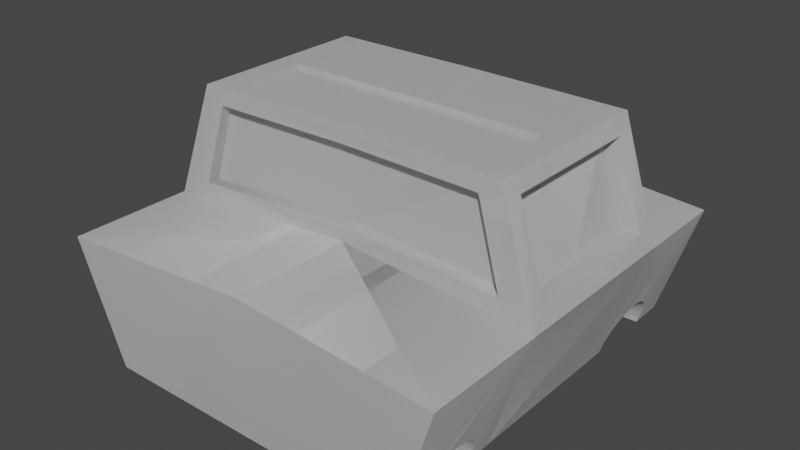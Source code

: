 # Source: car.blend  (saved by Blender 2.82.7; exported with 4.5.12 LTS)
import bpy
from mathutils import Matrix  # noqa: F401  (used for matrix-valued properties, if any)

bpy.ops.wm.read_factory_settings(use_empty=True)
scene = bpy.context.scene
scene.name = 'Scene'

# ---- collections
col_collection = bpy.data.collections.new('Collection'); scene.collection.children.link(col_collection)

# ---- world
world_world = bpy.data.worlds.new('World'); scene.world = world_world
world_world.use_nodes = True; world_world.node_tree.nodes.clear()
_N = world_world.node_tree.nodes; _L = world_world.node_tree.links
n0 = _N.new('ShaderNodeOutputWorld'); n0.name = 'World Output'; n0.location = (300, 300)
n1 = _N.new('ShaderNodeBackground'); n1.name = 'Background'; n1.location = (10, 300)
n1.inputs[0].default_value = (0.05088, 0.05088, 0.05088, 1.0)
_L.new(n1.outputs[0], n0.inputs[0])
n0.is_active_output = True
world_world.color = (0.05088, 0.05088, 0.05088)
world_world.use_sun_shadow = False
world_world.sun_shadow_jitter_overblur = 0.0

# ---- meshes
me_cube_003 = bpy.data.meshes.new('Cube.003')
me_cube_003.from_pydata([(-1.912, 0.4957, -0.8507), (-1.809, 0.4957, -0.8608), (-1.71, 0.4957, -0.8909), (-1.619, 0.4957, -0.9397), (-1.539, 0.4957, -1.005), (-1.473, 0.4957, -1.085), (-1.424, 0.4957, -1.177), (-1.394, 0.4957, -1.276), (-1.384, 0.4957, -1.379), (-2.44, 0.4957, -1.379), (-2.43, 0.4957, -1.276), (-2.4, 0.4957, -1.177), (-2.351, 0.4957, -1.085), (-2.286, 0.4957, -1.005), (-2.206, 0.4957, -0.9397), (-2.114, 0.4957, -0.8909), (-2.015, 0.4957, -0.8608), (2.149, 0.4957, -0.8507), (2.252, 0.4957, -0.8608), (2.351, 0.4957, -0.8909), (2.442, 0.4957, -0.9397), (2.522, 0.4957, -1.005), (2.588, 0.4957, -1.085), (2.636, 0.4957, -1.177), (2.667, 0.4957, -1.276), (2.677, 0.4957, -1.379), (1.62, 0.4957, -1.379), (1.631, 0.4957, -1.276), (1.661, 0.4957, -1.177), (1.709, 0.4957, -1.085), (1.775, 0.4957, -1.005), (1.855, 0.4957, -0.9397), (1.946, 0.4957, -0.8909), (2.046, 0.4957, -0.8608), (-2.959, 1.0, -1.457), (-2.888, 1.254, 0.3737), (3.041, 1.0, -1.457), (3.112, 1.254, 0.3737), (1.221, 1.0, -1.457), (1.292, 1.254, 0.3737), (-1.447, 1.254, 0.3737), (1.292, 1.254, 0.3737), (-1.447, 1.254, 0.3737), (-1.518, 1.0, 2.102), (1.221, 1.0, 2.102), (1.006, 1.254, 0.3737), (0.9353, 1.0, 2.102), (-1.179, 1.254, 0.3737), (-1.25, 1.0, 2.102), (-1.458, 1.215, 0.6373), (1.281, 1.215, 0.6373), (0.9955, 1.215, 0.6373), (-1.19, 1.215, 0.6373), (-1.508, 1.035, 1.862), (0.9452, 1.035, 1.862), (-1.241, 1.035, 1.862), (1.231, 1.035, 1.862), (2.669, 1.0, -1.457), (2.669, 0.4957, -1.457), (2.667, 1.025, -1.276), (2.677, 1.011, -1.379), (2.636, 1.039, -1.177), (2.588, 1.051, -1.085), (2.522, 1.063, -1.005), (2.442, 1.072, -0.9397), (2.351, 1.078, -0.8909), (2.252, 1.083, -0.8608), (2.046, 1.083, -0.8608), (2.149, 1.084, -0.8507), (1.855, 1.072, -0.9397), (1.946, 1.078, -0.8909), (1.661, 1.039, -1.177), (1.775, 1.063, -1.005), (1.709, 1.051, -1.085), (1.631, 1.025, -1.276), (1.62, 1.011, -1.379), (1.628, 0.4957, -1.457), (1.628, 1.0, -1.457), (-1.912, 1.084, -0.8507), (-2.015, 1.083, -0.8608), (-1.809, 1.083, -0.8608), (-2.114, 1.078, -0.8909), (-1.71, 1.078, -0.8909), (-2.206, 1.072, -0.9397), (-1.619, 1.072, -0.9397), (-2.286, 1.063, -1.005), (-1.518, 0.4957, -1.457), (-1.539, 1.063, -1.005), (-2.351, 1.051, -1.085), (-2.4, 1.039, -1.177), (-1.473, 1.051, -1.085), (-1.502, 1.056, -1.05), (-1.424, 1.039, -1.177), (-1.394, 1.025, -1.276), (-2.43, 1.025, -1.276), (-2.433, 0.4957, -1.457), (-1.384, 1.011, -1.379), (-1.392, 0.4957, -1.457), (-1.392, 1.0, -1.457), (-2.44, 1.011, -1.379), (-2.433, 1.0, -1.457), (-1.19, 1.105, 0.6212), (0.9955, 1.105, 0.6212), (0.9452, 0.9252, 1.846), (-1.241, 0.9252, 1.846), (1.281, 1.065, 0.3991), (-1.458, 1.065, 0.3991), (1.221, 0.8498, 2.104), (-1.518, 0.8498, 2.104), (0.9353, 0.8498, 2.104), (0.9956, 1.065, 0.3991), (-1.25, 0.8498, 2.104), (-1.19, 1.065, 0.3991), (1.272, 1.032, 0.6592), (-1.467, 1.032, 0.6592), (1.229, 0.8797, 1.868), (-1.51, 0.8797, 1.868), (-1.341, 1.029, 0.6613), (-1.384, 0.8759, 1.87), (1.078, 1.038, 0.656), (1.035, 0.8855, 1.864), (-0.0513, 1.254, 0.3737), (-0.1223, 1.0, 2.102), (-0.06213, 1.215, 0.6373), (-0.1124, 1.035, 1.862), (-0.06213, 1.105, 0.6212), (-0.1124, 0.9252, 1.846), (-0.06196, 1.065, 0.3991), (-0.1223, 0.8498, 2.104), (0.9353, 0.8484, 2.009), (-0.1223, 0.8484, 2.009), (-1.912, -0.4957, -0.8507), (-1.809, -0.4957, -0.8608), (-1.71, -0.4957, -0.8909), (-1.619, -0.4957, -0.9397), (-1.539, -0.4957, -1.005), (-1.473, -0.4957, -1.085), (-1.424, -0.4957, -1.177), (-1.394, -0.4957, -1.276), (-1.384, -0.4957, -1.379), (-2.44, -0.4957, -1.379), (-2.43, -0.4957, -1.276), (-2.4, -0.4957, -1.177), (-2.351, -0.4957, -1.085), (-2.286, -0.4957, -1.005), (-2.206, -0.4957, -0.9397), (-2.114, -0.4957, -0.8909), (-2.015, -0.4957, -0.8608), (2.149, -0.4957, -0.8507), (2.252, -0.4957, -0.8608), (2.351, -0.4957, -0.8909), (2.442, -0.4957, -0.9397), (2.522, -0.4957, -1.005), (2.588, -0.4957, -1.085), (2.636, -0.4957, -1.177), (2.667, -0.4957, -1.276), (2.677, -0.4957, -1.379), (1.62, -0.4957, -1.379), (1.631, -0.4957, -1.276), (1.661, -0.4957, -1.177), (1.709, -0.4957, -1.085), (1.775, -0.4957, -1.005), (1.855, -0.4957, -0.9397), (1.946, -0.4957, -0.8909), (2.046, -0.4957, -0.8608), (-2.959, -1.0, -1.457), (-2.888, -1.254, 0.3737), (3.041, -1.0, -1.457), (3.112, -1.254, 0.3737), (1.221, -1.0, -1.457), (1.292, -1.254, 0.3737), (-1.447, -1.254, 0.3737), (1.292, -1.254, 0.3737), (-1.447, -1.254, 0.3737), (-1.518, -1.0, 2.102), (1.221, -1.0, 2.102), (1.006, -1.254, 0.3737), (0.9353, -1.0, 2.102), (-1.179, -1.254, 0.3737), (-1.25, -1.0, 2.102), (-1.458, -1.215, 0.6373), (1.281, -1.215, 0.6373), (0.9955, -1.215, 0.6373), (-1.19, -1.215, 0.6373), (-1.508, -1.035, 1.862), (0.9452, -1.035, 1.862), (-1.241, -1.035, 1.862), (1.231, -1.035, 1.862), (2.669, -1.0, -1.457), (2.669, -0.4957, -1.457), (2.667, -1.025, -1.276), (2.677, -1.011, -1.379), (2.636, -1.039, -1.177), (2.588, -1.051, -1.085), (2.522, -1.063, -1.005), (2.442, -1.072, -0.9397), (2.351, -1.078, -0.8909), (2.252, -1.083, -0.8608), (2.046, -1.083, -0.8608), (2.149, -1.084, -0.8507), (1.855, -1.072, -0.9397), (1.946, -1.078, -0.8909), (1.661, -1.039, -1.177), (1.775, -1.063, -1.005), (1.709, -1.051, -1.085), (1.631, -1.025, -1.276), (1.62, -1.011, -1.379), (1.628, -0.4957, -1.457), (1.628, -1.0, -1.457), (-1.912, -1.084, -0.8507), (-2.015, -1.083, -0.8608), (-1.809, -1.083, -0.8608), (-2.114, -1.078, -0.8909), (-1.71, -1.078, -0.8909), (-2.206, -1.072, -0.9397), (-1.619, -1.072, -0.9397), (-2.286, -1.063, -1.005), (-1.518, -0.4957, -1.457), (-1.539, -1.063, -1.005), (-2.351, -1.051, -1.085), (-2.4, -1.039, -1.177), (-1.473, -1.051, -1.085), (-1.502, -1.056, -1.05), (-1.424, -1.039, -1.177), (-1.394, -1.025, -1.276), (-2.43, -1.025, -1.276), (-2.433, -0.4957, -1.457), (-1.384, -1.011, -1.379), (-1.392, -0.4957, -1.457), (-1.392, -1.0, -1.457), (-2.44, -1.011, -1.379), (-2.433, -1.0, -1.457), (-1.19, -1.105, 0.6212), (0.9955, -1.105, 0.6212), (0.9452, -0.9252, 1.846), (-1.241, -0.9252, 1.846), (1.281, -1.065, 0.3991), (-1.458, -1.065, 0.3991), (1.221, -0.8498, 2.104), (-1.518, -0.8498, 2.104), (0.9353, -0.8498, 2.104), (0.9956, -1.065, 0.3991), (-1.25, -0.8498, 2.104), (-1.19, -1.065, 0.3991), (1.272, -1.032, 0.6592), (-1.467, -1.032, 0.6592), (1.229, -0.8797, 1.868), (-1.51, -0.8797, 1.868), (-1.341, -1.029, 0.6613), (-1.384, -0.8759, 1.87), (1.078, -1.038, 0.656), (1.035, -0.8855, 1.864), (-0.0513, -1.254, 0.3737), (-0.1223, -1.0, 2.102), (-0.06213, -1.215, 0.6373), (-0.1124, -1.035, 1.862), (-0.06213, -1.105, 0.6212), (-0.1124, -0.9252, 1.846), (-0.06196, -1.065, 0.3991), (-0.1223, -0.8498, 2.104), (0.9353, -0.8484, 2.009), (-0.1223, -0.8484, 2.009), (-1.912, -0.4957, -0.8507), (-1.809, -0.4957, -0.8608), (-1.71, -0.4957, -0.8909), (-1.619, -0.4957, -0.9397), (-1.539, -0.4957, -1.005), (-1.473, -0.4957, -1.085), (-1.424, -0.4957, -1.177), (-1.394, -0.4957, -1.276), (-1.384, -0.4957, -1.379), (-2.44, -0.4957, -1.379), (-2.43, -0.4957, -1.276), (-2.4, -0.4957, -1.177), (-2.351, -0.4957, -1.085), (-2.286, -0.4957, -1.005), (-2.206, -0.4957, -0.9397), (-2.114, -0.4957, -0.8909), (-2.015, -0.4957, -0.8608), (2.149, -0.4957, -0.8507), (2.252, -0.4957, -0.8608), (2.351, -0.4957, -0.8909), (2.442, -0.4957, -0.9397), (2.522, -0.4957, -1.005), (2.588, -0.4957, -1.085), (2.636, -0.4957, -1.177), (2.667, -0.4957, -1.276), (2.677, -0.4957, -1.379), (1.62, -0.4957, -1.379), (1.631, -0.4957, -1.276), (1.661, -0.4957, -1.177), (1.709, -0.4957, -1.085), (1.775, -0.4957, -1.005), (1.855, -0.4957, -0.9397), (1.946, -0.4957, -0.8909), (2.046, -0.4957, -0.8608), (-2.959, -1.0, -1.457), (-2.888, -1.254, 0.3737), (3.041, -1.0, -1.457), (3.112, -1.254, 0.3737), (1.221, -1.0, -1.457), (1.292, -1.254, 0.3737), (-1.447, -1.254, 0.3737), (1.292, -1.254, 0.3737), (-1.447, -1.254, 0.3737), (-1.518, -1.0, 2.102), (1.221, -1.0, 2.102), (1.006, -1.254, 0.3737), (0.9353, -1.0, 2.102), (-1.179, -1.254, 0.3737), (-1.25, -1.0, 2.102), (-1.458, -1.215, 0.6373), (1.281, -1.215, 0.6373), (0.9955, -1.215, 0.6373), (-1.19, -1.215, 0.6373), (-1.508, -1.035, 1.862), (0.9452, -1.035, 1.862), (-1.241, -1.035, 1.862), (1.231, -1.035, 1.862), (2.669, -1.0, -1.457), (2.669, -0.4957, -1.457), (2.667, -1.025, -1.276), (2.677, -1.011, -1.379), (2.636, -1.039, -1.177), (2.588, -1.051, -1.085), (2.522, -1.063, -1.005), (2.442, -1.072, -0.9397), (2.351, -1.078, -0.8909), (2.252, -1.083, -0.8608), (2.046, -1.083, -0.8608), (2.149, -1.084, -0.8507), (1.855, -1.072, -0.9397), (1.946, -1.078, -0.8909), (1.661, -1.039, -1.177), (1.775, -1.063, -1.005), (1.709, -1.051, -1.085), (1.631, -1.025, -1.276), (1.62, -1.011, -1.379), (1.628, -0.4957, -1.457), (1.628, -1.0, -1.457), (-1.912, -1.084, -0.8507), (-2.015, -1.083, -0.8608), (-1.809, -1.083, -0.8608), (-2.114, -1.078, -0.8909), (-1.71, -1.078, -0.8909), (-2.206, -1.072, -0.9397), (-1.619, -1.072, -0.9397), (-2.286, -1.063, -1.005), (-1.518, -0.4957, -1.457), (-1.539, -1.063, -1.005), (-2.351, -1.051, -1.085), (-2.4, -1.039, -1.177), (-1.473, -1.051, -1.085), (-1.502, -1.056, -1.05), (-1.424, -1.039, -1.177), (-1.394, -1.025, -1.276), (-2.43, -1.025, -1.276), (-2.433, -0.4957, -1.457), (-1.384, -1.011, -1.379), (-1.392, -0.4957, -1.457), (-1.392, -1.0, -1.457), (-2.44, -1.011, -1.379), (-2.433, -1.0, -1.457), (-1.19, -1.105, 0.6212), (0.9955, -1.105, 0.6212), (0.9452, -0.9252, 1.846), (-1.241, -0.9252, 1.846), (1.281, -1.065, 0.3991), (-1.458, -1.065, 0.3991), (1.221, -0.8498, 2.104), (-1.518, -0.8498, 2.104), (0.9353, -0.8498, 2.104), (0.9956, -1.065, 0.3991), (-1.25, -0.8498, 2.104), (-1.19, -1.065, 0.3991), (1.272, -1.032, 0.6592), (-1.467, -1.032, 0.6592), (1.229, -0.8797, 1.868), (-1.51, -0.8797, 1.868), (-1.341, -1.029, 0.6613), (-1.384, -0.8759, 1.87), (1.078, -1.038, 0.656), (1.035, -0.8855, 1.864), (-0.0513, -1.254, 0.3737), (-0.1223, -1.0, 2.102), (-0.06213, -1.215, 0.6373), (-0.1124, -1.035, 1.862), (-0.06213, -1.105, 0.6212), (-0.1124, -0.9252, 1.846), (-0.06196, -1.065, 0.3991), (-0.1223, -0.8498, 2.104), (0.9353, -0.8484, 2.009), (-0.1223, -0.8484, 2.009), (-1.912, 0.4957, -0.8507), (-1.809, 0.4957, -0.8608), (-1.71, 0.4957, -0.8909), (-1.619, 0.4957, -0.9397), (-1.539, 0.4957, -1.005), (-1.473, 0.4957, -1.085), (-1.424, 0.4957, -1.177), (-1.394, 0.4957, -1.276), (-1.384, 0.4957, -1.379), (-2.44, 0.4957, -1.379), (-2.43, 0.4957, -1.276), (-2.4, 0.4957, -1.177), (-2.351, 0.4957, -1.085), (-2.286, 0.4957, -1.005), (-2.206, 0.4957, -0.9397), (-2.114, 0.4957, -0.8909), (-2.015, 0.4957, -0.8608), (2.149, 0.4957, -0.8507), (2.252, 0.4957, -0.8608), (2.351, 0.4957, -0.8909), (2.442, 0.4957, -0.9397), (2.522, 0.4957, -1.005), (2.588, 0.4957, -1.085), (2.636, 0.4957, -1.177), (2.667, 0.4957, -1.276), (2.677, 0.4957, -1.379), (1.62, 0.4957, -1.379), (1.631, 0.4957, -1.276), (1.661, 0.4957, -1.177), (1.709, 0.4957, -1.085), (1.775, 0.4957, -1.005), (1.855, 0.4957, -0.9397), (1.946, 0.4957, -0.8909), (2.046, 0.4957, -0.8608), (-2.959, 0.0, -1.457), (-2.959, 0.0, 0.5428), (-2.959, 1.0, -1.457), (-2.888, 1.254, 0.3737), (3.041, 0.0, -1.457), (3.041, 0.0, 0.5428), (3.041, 1.0, -1.457), (3.112, 1.254, 0.3737), (1.221, 1.0, -1.457), (1.292, 1.254, 0.3737), (1.221, 0.0, -1.457), (1.221, 0.0, 0.5428), (-1.518, 0.0, 0.5428), (-1.447, 1.254, 0.3737), (-1.518, 0.0, -1.457), (1.292, 1.254, 0.3737), (1.221, 0.0, 0.5428), (-1.518, 0.0, 0.5428), (-1.447, 1.254, 0.3737), (-1.518, 1.0, 2.102), (1.221, 1.0, 2.102), (1.221, 0.0, 2.116), (-1.518, 0.0, 2.116), (1.006, 1.254, 0.3737), (0.9353, 0.0, 0.5428), (0.9353, 1.0, 2.102), (0.9353, 0.0, 2.116), (-1.25, 0.0, 0.5428), (-1.25, 0.0, 2.116), (-1.179, 1.254, 0.3737), (-1.25, 1.0, 2.102), (-1.458, 1.215, 0.6373), (1.281, 1.215, 0.6373), (-1.518, 0.0, 0.7829), (1.221, 0.0, 0.7829), (0.9955, 1.215, 0.6373), (-1.19, 1.215, 0.6373), (-1.508, 1.035, 1.862), (-1.518, 0.0, 1.898), (0.9452, 1.035, 1.862), (-1.241, 1.035, 1.862), (1.231, 1.035, 1.862), (1.221, 0.0, 1.898), (2.669, 1.0, -1.457), (2.669, 0.4957, -1.457), (2.667, 1.025, -1.276), (2.677, 1.011, -1.379), (2.636, 1.039, -1.177), (2.588, 1.051, -1.085), (2.522, 1.063, -1.005), (2.442, 1.072, -0.9397), (2.351, 1.078, -0.8909), (2.252, 1.083, -0.8608), (2.046, 1.083, -0.8608), (2.149, 1.084, -0.8507), (1.855, 1.072, -0.9397), (1.946, 1.078, -0.8909), (1.661, 1.039, -1.177), (1.775, 1.063, -1.005), (1.709, 1.051, -1.085), (1.631, 1.025, -1.276), (1.62, 1.011, -1.379), (1.628, 0.4957, -1.457), (1.628, 1.0, -1.457), (-1.912, 1.084, -0.8507), (-2.015, 1.083, -0.8608), (-1.809, 1.083, -0.8608), (-2.114, 1.078, -0.8909), (-1.71, 1.078, -0.8909), (-2.206, 1.072, -0.9397), (-1.619, 1.072, -0.9397), (-2.286, 1.063, -1.005), (-1.518, 0.4957, -1.457), (-1.539, 1.063, -1.005), (-2.351, 1.051, -1.085), (-2.4, 1.039, -1.177), (-1.473, 1.051, -1.085), (-1.502, 1.056, -1.05), (-1.424, 1.039, -1.177), (-1.394, 1.025, -1.276), (-2.43, 1.025, -1.276), (-2.433, 0.4957, -1.457), (-1.384, 1.011, -1.379), (-1.392, 0.4957, -1.457), (-1.392, 1.0, -1.457), (-2.44, 1.011, -1.379), (-2.433, 1.0, -1.457), (-1.19, 1.105, 0.6212), (0.9955, 1.105, 0.6212), (0.9452, 0.9252, 1.846), (-1.241, 0.9252, 1.846), (1.281, 1.065, 0.3991), (-1.458, 1.065, 0.3991), (1.221, 0.8498, 2.104), (-1.518, 0.8498, 2.104), (0.9353, 0.8498, 2.104), (0.9956, 1.065, 0.3991), (-1.25, 0.8498, 2.104), (-1.19, 1.065, 0.3991), (1.272, 1.032, 0.6592), (-1.467, 1.032, 0.6592), (1.229, 0.8797, 1.868), (-1.51, 0.8797, 1.868), (-1.392, 0.0, 0.7849), (-1.392, 0.0, 1.9), (-1.341, 1.029, 0.6613), (-1.384, 0.8759, 1.87), (1.027, 0.0, 1.895), (1.027, 0.0, 0.7797), (1.078, 1.038, 0.656), (1.035, 0.8855, 1.864), (-0.0513, 1.254, 0.3737), (-0.1223, 1.0, 2.102), (-0.1223, 0.0, 0.5428), (-0.1223, 0.0, 2.116), (-0.06213, 1.215, 0.6373), (-0.1124, 1.035, 1.862), (-0.06213, 1.105, 0.6212), (-0.1124, 0.9252, 1.846), (-0.06196, 1.065, 0.3991), (-0.1223, 0.8498, 2.104), (0.9353, 0.8484, 2.009), (0.9353, 0.0, 2.022), (-0.1223, 0.8484, 2.009), (-0.1223, 0.0, 2.022)], [], [(1, 2, 3, 4, 5, 6, 7, 8, 97, 86, 95, 9, 10, 11, 12, 13, 14, 15, 16, 0), (18, 19, 20, 21, 22, 23, 24, 25, 58, 76, 26, 27, 28, 29, 30, 31, 32, 33, 17), (427, 428, 35, 34), (38, 39, 37, 36, 57, 60, 59, 61, 62, 63, 64, 65, 66, 68, 67, 70, 69, 72, 73, 71, 74, 75, 77), (36, 37, 432, 431), (38, 77, 76, 58, 57, 36, 431, 437), (40, 35, 428, 439), (37, 39, 438, 432), (34, 35, 40, 91, 87, 84, 82, 80, 78, 79, 81, 83, 85, 88, 89, 94, 99, 100), (34, 100, 95, 86, 441, 427), (39, 40, 439, 438), (112, 454, 444, 106), (111, 108, 449, 455), (55, 53, 43, 48), (116, 465, 449, 108), (115, 56, 44, 107), (56, 54, 46, 44), (107, 109, 453, 448), (105, 443, 451, 110), (124, 55, 48, 122), (128, 111, 455, 541), (127, 540, 454, 112), (121, 47, 52, 123), (41, 45, 51, 50), (105, 41, 50, 113), (106, 444, 460, 114), (47, 42, 49, 52), (123, 52, 101, 125), (50, 51, 54, 56), (113, 50, 56, 115), (465, 116, 118, 531), (52, 49, 53, 55), (59, 24, 23, 61), (61, 23, 22, 62), (64, 20, 19, 65), (60, 25, 24, 59), (63, 21, 20, 64), (69, 31, 30, 72), (74, 27, 26, 75), (58, 25, 60, 57), (71, 28, 27, 74), (72, 30, 29, 73), (70, 32, 31, 69), (66, 18, 17, 68), (68, 17, 33, 67), (73, 29, 28, 71), (67, 33, 32, 70), (65, 19, 18, 66), (75, 26, 76, 77), (62, 22, 21, 63), (93, 7, 6, 92), (96, 8, 7, 93), (92, 6, 5, 90), (84, 3, 2, 82), (87, 4, 3, 84), (86, 97, 98, 38, 437, 441), (83, 14, 13, 85), (94, 10, 9, 99), (97, 8, 96, 98), (89, 11, 10, 94), (85, 13, 12, 88), (81, 15, 14, 83), (80, 1, 0, 78), (78, 0, 16, 79), (88, 12, 11, 89), (98, 96, 93, 92, 90, 91, 40, 39, 38), (82, 2, 1, 80), (79, 16, 15, 81), (99, 9, 95, 100), (90, 5, 4, 87, 91), (125, 101, 104, 126), (124, 54, 103, 126), (54, 51, 102, 103), (52, 55, 104, 101), (49, 114, 116, 53), (461, 113, 119, 535), (42, 106, 114, 49), (443, 105, 113, 461), (121, 127, 112, 47), (122, 48, 111, 128), (41, 105, 110, 45), (44, 46, 109, 107), (469, 115, 107, 448), (53, 116, 108, 43), (48, 43, 108, 111), (47, 112, 106, 42), (117, 530, 531, 118), (114, 460, 530, 117), (116, 114, 117, 118), (535, 119, 120, 534), (115, 469, 534, 120), (113, 115, 120, 119), (46, 122, 128, 109), (45, 110, 127, 121), (55, 124, 126, 104), (102, 125, 126, 103), (51, 123, 125, 102), (45, 121, 123, 51), (110, 451, 540, 127), (128, 541, 551, 130), (54, 124, 122, 46), (129, 130, 551, 549), (453, 109, 129, 549), (109, 128, 130, 129), (132, 131, 147, 146, 145, 144, 143, 142, 141, 140, 226, 217, 228, 139, 138, 137, 136, 135, 134, 133), (149, 148, 164, 163, 162, 161, 160, 159, 158, 157, 207, 189, 156, 155, 154, 153, 152, 151, 150), (427, 165, 166, 428), (169, 208, 206, 205, 202, 204, 203, 200, 201, 198, 199, 197, 196, 195, 194, 193, 192, 190, 191, 188, 167, 168, 170), (167, 431, 432, 168), (169, 437, 431, 167, 188, 189, 207, 208), (171, 439, 428, 166), (168, 432, 438, 170), (165, 231, 230, 225, 220, 219, 216, 214, 212, 210, 209, 211, 213, 215, 218, 222, 171, 166), (165, 427, 441, 217, 226, 231), (170, 438, 439, 171), (243, 237, 444, 454), (242, 455, 449, 239), (186, 179, 174, 184), (247, 239, 449, 465), (246, 238, 175, 187), (187, 175, 177, 185), (238, 448, 453, 240), (236, 241, 451, 443), (255, 253, 179, 186), (259, 541, 455, 242), (258, 243, 454, 540), (252, 254, 183, 178), (172, 181, 182, 176), (236, 244, 181, 172), (237, 245, 460, 444), (178, 183, 180, 173), (254, 256, 232, 183), (181, 187, 185, 182), (244, 246, 187, 181), (465, 531, 249, 247), (183, 186, 184, 180), (190, 192, 154, 155), (192, 193, 153, 154), (195, 196, 150, 151), (191, 190, 155, 156), (194, 195, 151, 152), (200, 203, 161, 162), (205, 206, 157, 158), (189, 188, 191, 156), (202, 205, 158, 159), (203, 204, 160, 161), (201, 200, 162, 163), (197, 199, 148, 149), (199, 198, 164, 148), (204, 202, 159, 160), (198, 201, 163, 164), (196, 197, 149, 150), (206, 208, 207, 157), (193, 194, 152, 153), (224, 223, 137, 138), (227, 224, 138, 139), (223, 221, 136, 137), (215, 213, 133, 134), (218, 215, 134, 135), (217, 441, 437, 169, 229, 228), (214, 216, 144, 145), (225, 230, 140, 141), (228, 229, 227, 139), (220, 225, 141, 142), (216, 219, 143, 144), (212, 214, 145, 146), (211, 209, 131, 132), (209, 210, 147, 131), (219, 220, 142, 143), (229, 169, 170, 171, 222, 221, 223, 224, 227), (213, 211, 132, 133), (210, 212, 146, 147), (230, 231, 226, 140), (221, 222, 218, 135, 136), (256, 257, 235, 232), (255, 257, 234, 185), (185, 234, 233, 182), (183, 232, 235, 186), (180, 184, 247, 245), (461, 535, 250, 244), (173, 180, 245, 237), (443, 461, 244, 236), (252, 178, 243, 258), (253, 259, 242, 179), (172, 176, 241, 236), (175, 238, 240, 177), (469, 448, 238, 246), (184, 174, 239, 247), (179, 242, 239, 174), (178, 173, 237, 243), (248, 249, 531, 530), (245, 248, 530, 460), (247, 249, 248, 245), (535, 534, 251, 250), (246, 251, 534, 469), (244, 250, 251, 246), (177, 240, 259, 253), (176, 252, 258, 241), (186, 235, 257, 255), (233, 234, 257, 256), (182, 233, 256, 254), (176, 182, 254, 252), (241, 258, 540, 451), (259, 261, 551, 541), (185, 177, 253, 255), (260, 549, 551, 261), (453, 549, 260, 240), (240, 260, 261, 259), (263, 262, 278, 277, 276, 275, 274, 273, 272, 271, 357, 348, 359, 270, 269, 268, 267, 266, 265, 264), (280, 279, 295, 294, 293, 292, 291, 290, 289, 288, 338, 320, 287, 286, 285, 284, 283, 282, 281), (427, 296, 297, 428), (300, 339, 337, 336, 333, 335, 334, 331, 332, 329, 330, 328, 327, 326, 325, 324, 323, 321, 322, 319, 298, 299, 301), (298, 431, 432, 299), (300, 437, 431, 298, 319, 320, 338, 339), (302, 439, 428, 297), (299, 432, 438, 301), (296, 362, 361, 356, 351, 350, 347, 345, 343, 341, 340, 342, 344, 346, 349, 353, 302, 297), (296, 427, 441, 348, 357, 362), (301, 438, 439, 302), (374, 368, 444, 454), (373, 455, 449, 370), (317, 310, 305, 315), (378, 370, 449, 465), (377, 369, 306, 318), (318, 306, 308, 316), (369, 448, 453, 371), (367, 372, 451, 443), (386, 384, 310, 317), (390, 541, 455, 373), (389, 374, 454, 540), (383, 385, 314, 309), (303, 312, 313, 307), (367, 375, 312, 303), (368, 376, 460, 444), (309, 314, 311, 304), (385, 387, 363, 314), (312, 318, 316, 313), (375, 377, 318, 312), (465, 531, 380, 378), (314, 317, 315, 311), (321, 323, 285, 286), (323, 324, 284, 285), (326, 327, 281, 282), (322, 321, 286, 287), (325, 326, 282, 283), (331, 334, 292, 293), (336, 337, 288, 289), (320, 319, 322, 287), (333, 336, 289, 290), (334, 335, 291, 292), (332, 331, 293, 294), (328, 330, 279, 280), (330, 329, 295, 279), (335, 333, 290, 291), (329, 332, 294, 295), (327, 328, 280, 281), (337, 339, 338, 288), (324, 325, 283, 284), (355, 354, 268, 269), (358, 355, 269, 270), (354, 352, 267, 268), (346, 344, 264, 265), (349, 346, 265, 266), (348, 441, 437, 300, 360, 359), (345, 347, 275, 276), (356, 361, 271, 272), (359, 360, 358, 270), (351, 356, 272, 273), (347, 350, 274, 275), (343, 345, 276, 277), (342, 340, 262, 263), (340, 341, 278, 262), (350, 351, 273, 274), (360, 300, 301, 302, 353, 352, 354, 355, 358), (344, 342, 263, 264), (341, 343, 277, 278), (361, 362, 357, 271), (352, 353, 349, 266, 267), (387, 388, 366, 363), (386, 388, 365, 316), (316, 365, 364, 313), (314, 363, 366, 317), (311, 315, 378, 376), (461, 535, 381, 375), (304, 311, 376, 368), (443, 461, 375, 367), (383, 309, 374, 389), (384, 390, 373, 310), (303, 307, 372, 367), (306, 369, 371, 308), (469, 448, 369, 377), (315, 305, 370, 378), (310, 373, 370, 305), (309, 304, 368, 374), (379, 380, 531, 530), (376, 379, 530, 460), (378, 380, 379, 376), (535, 534, 382, 381), (377, 382, 534, 469), (375, 381, 382, 377), (308, 371, 390, 384), (307, 383, 389, 372), (317, 366, 388, 386), (364, 365, 388, 387), (313, 364, 387, 385), (307, 313, 385, 383), (372, 389, 540, 451), (390, 392, 551, 541), (316, 308, 384, 386), (391, 549, 551, 392), (453, 549, 391, 371), (371, 391, 392, 390), (394, 395, 396, 397, 398, 399, 400, 401, 510, 499, 508, 402, 403, 404, 405, 406, 407, 408, 409, 393), (411, 412, 413, 414, 415, 416, 417, 418, 471, 489, 419, 420, 421, 422, 423, 424, 425, 426, 410), (427, 428, 430, 429), (435, 436, 434, 433, 470, 473, 472, 474, 475, 476, 477, 478, 479, 481, 480, 483, 482, 485, 486, 484, 487, 488, 490), (433, 434, 432, 431), (441, 439, 428, 427), (435, 490, 489, 471, 470, 433, 431, 437), (440, 430, 428, 439), (434, 436, 438, 432), (431, 432, 438, 437), (429, 430, 440, 504, 500, 497, 495, 493, 491, 492, 494, 496, 498, 501, 502, 507, 512, 513), (429, 513, 508, 499, 441, 427), (436, 440, 439, 438), (437, 438, 439, 441), (525, 454, 444, 519), (524, 521, 449, 455), (467, 464, 446, 457), (529, 465, 449, 521), (528, 468, 447, 520), (468, 466, 452, 447), (520, 522, 453, 448), (518, 443, 451, 523), (543, 467, 457, 539), (547, 524, 455, 541), (546, 540, 454, 525), (538, 456, 463, 542), (442, 450, 462, 459), (518, 442, 459, 526), (519, 444, 460, 527), (456, 445, 458, 463), (542, 463, 514, 544), (459, 462, 466, 468), (526, 459, 468, 528), (465, 529, 533, 531), (463, 458, 464, 467), (472, 417, 416, 474), (474, 416, 415, 475), (477, 413, 412, 478), (473, 418, 417, 472), (476, 414, 413, 477), (482, 424, 423, 485), (487, 420, 419, 488), (471, 418, 473, 470), (484, 421, 420, 487), (485, 423, 422, 486), (483, 425, 424, 482), (479, 411, 410, 481), (481, 410, 426, 480), (486, 422, 421, 484), (480, 426, 425, 483), (478, 412, 411, 479), (488, 419, 489, 490), (475, 415, 414, 476), (506, 400, 399, 505), (509, 401, 400, 506), (505, 399, 398, 503), (497, 396, 395, 495), (500, 397, 396, 497), (499, 510, 511, 435, 437, 441), (496, 407, 406, 498), (507, 403, 402, 512), (510, 401, 509, 511), (502, 404, 403, 507), (498, 406, 405, 501), (494, 408, 407, 496), (493, 394, 393, 491), (491, 393, 409, 492), (501, 405, 404, 502), (511, 509, 506, 505, 503, 504, 440, 436, 435), (495, 395, 394, 493), (492, 409, 408, 494), (512, 402, 508, 513), (503, 398, 397, 500, 504), (544, 514, 517, 545), (543, 466, 516, 545), (466, 462, 515, 516), (463, 467, 517, 514), (458, 527, 529, 464), (461, 526, 536, 535), (445, 519, 527, 458), (443, 518, 526, 461), (538, 546, 525, 456), (539, 457, 524, 547), (442, 518, 523, 450), (447, 452, 522, 520), (469, 528, 520, 448), (464, 529, 521, 446), (457, 446, 521, 524), (456, 525, 519, 445), (532, 530, 531, 533), (527, 460, 530, 532), (529, 527, 532, 533), (535, 536, 537, 534), (528, 469, 534, 537), (526, 528, 537, 536), (452, 539, 547, 522), (450, 523, 546, 538), (467, 543, 545, 517), (515, 544, 545, 516), (462, 542, 544, 515), (450, 538, 542, 462), (523, 451, 540, 546), (547, 541, 551, 550), (466, 543, 539, 452), (548, 550, 551, 549), (453, 522, 548, 549), (522, 547, 550, 548)])
_uv = me_cube_003.uv_layers.new(name='UVMap')
_uv.uv.foreach_set('vector', [0.2968, 0.4854, 0.3418, 0.4717, 0.3833, 0.4496, 0.4197, 0.4197, 0.4496, 0.3833, 0.4717, 0.3418, 0.4854, 0.2968, 0.49, 0.25, 0.4865, 0.2143, 0.4291, 0.2143, 0.01351, 0.2143, 0.01, 0.25, 0.01461, 0.2968, 0.02827, 0.3418, 0.05045, 0.3833, 0.08029, 0.4197, 0.1167, 0.4496, 0.1582, 0.4717, 0.2032, 0.4854, 0.25, 0.49, 0.2968, 0.4854, 0.3418, 0.4717, 0.3833, 0.4496, 0.4197, 0.4197, 0.4496, 0.3833, 0.4717, 0.3418, 0.4854, 0.2968, 0.49, 0.25, 0.4865, 0.2143, 0.01351, 0.2143, 0.01, 0.25, 0.01461, 0.2968, 0.02827, 0.3418, 0.05045, 0.3833, 0.08029, 0.4197, 0.1167, 0.4496, 0.1582, 0.4717, 0.2032, 0.4854, 0.25, 0.49, 0.375, 0.0, 0.625, 0.0, 0.625, 0.25, 0.375, 0.25, 0.375, 0.4242, 0.625, 0.4242, 0.625, 0.5, 0.375, 0.5, 0.375, 0.4845, 0.3857, 0.4847, 0.3998, 0.4841, 0.4133, 0.4827, 0.4258, 0.4805, 0.4367, 0.4777, 0.4457, 0.4742, 0.4523, 0.4703, 0.4564, 0.4662, 0.4578, 0.4618, 0.4564, 0.4576, 0.4523, 0.4535, 0.4457, 0.4498, 0.4367, 0.4465, 0.4258, 0.4439, 0.4133, 0.442, 0.3998, 0.441, 0.3857, 0.4407, 0.375, 0.4411, 0.375, 0.5, 0.625, 0.5, 0.625, 0.75, 0.375, 0.75, 0.2992, 0.5, 0.3161, 0.5, 0.3161, 0.6261, 0.3595, 0.6261, 0.3595, 0.5, 0.375, 0.5, 0.375, 0.75, 0.2992, 0.75, 0.815, 0.5, 0.875, 0.5, 0.875, 0.75, 0.815, 0.75, 0.625, 0.5, 0.7008, 0.5, 0.7008, 0.75, 0.625, 0.75, 0.375, 0.25, 0.625, 0.25, 0.625, 0.31, 0.4306, 0.31, 0.4367, 0.3085, 0.4457, 0.305, 0.4523, 0.3011, 0.4564, 0.297, 0.4578, 0.2926, 0.4564, 0.2884, 0.4523, 0.2843, 0.4457, 0.2806, 0.4367, 0.2773, 0.4258, 0.2747, 0.4133, 0.2728, 0.3998, 0.2718, 0.3857, 0.2715, 0.375, 0.2719, 0.125, 0.5, 0.1469, 0.5, 0.1469, 0.6261, 0.185, 0.6261, 0.185, 0.75, 0.125, 0.75, 0.7008, 0.5, 0.815, 0.5, 0.815, 0.75, 0.7008, 0.75, 0.8038, 0.5375, 0.8038, 0.75, 0.815, 0.75, 0.815, 0.5375, 0.8038, 0.5375, 0.815, 0.5375, 0.815, 0.75, 0.8038, 0.75, 0.8038, 0.5, 0.815, 0.5, 0.815, 0.5, 0.8038, 0.5, 0.815, 0.5375, 0.815, 0.75, 0.815, 0.75, 0.815, 0.5375, 0.7008, 0.5375, 0.7008, 0.5, 0.7008, 0.5, 0.7008, 0.5375, 0.7008, 0.5, 0.7127, 0.5, 0.7127, 0.5, 0.7008, 0.5, 0.7008, 0.5375, 0.7127, 0.5375, 0.7127, 0.75, 0.7008, 0.75, 0.7008, 0.5375, 0.7008, 0.75, 0.7127, 0.75, 0.7127, 0.5375, 0.7568, 0.5, 0.8038, 0.5, 0.8038, 0.5, 0.7568, 0.5, 0.7568, 0.5375, 0.8038, 0.5375, 0.8038, 0.75, 0.7568, 0.75, 0.7568, 0.5375, 0.7568, 0.75, 0.8038, 0.75, 0.8038, 0.5375, 0.7568, 0.5, 0.8038, 0.5, 0.8038, 0.5, 0.7568, 0.5, 0.7008, 0.5, 0.7127, 0.5, 0.7127, 0.5, 0.7008, 0.5, 0.7008, 0.5375, 0.7008, 0.5, 0.7008, 0.5, 0.7008, 0.5375, 0.815, 0.5375, 0.815, 0.75, 0.815, 0.75, 0.815, 0.5375, 0.8038, 0.5, 0.815, 0.5, 0.815, 0.5, 0.8038, 0.5, 0.7568, 0.5, 0.8038, 0.5, 0.8038, 0.5, 0.7568, 0.5, 0.7008, 0.5, 0.7127, 0.5, 0.7127, 0.5, 0.7008, 0.5, 0.7008, 0.5375, 0.7008, 0.5, 0.7008, 0.5, 0.7008, 0.5375, 0.815, 0.75, 0.815, 0.5375, 0.815, 0.5375, 0.815, 0.75, 0.8038, 0.5, 0.815, 0.5, 0.815, 0.5, 0.8038, 0.5, 0.7812, 0.7494, 0.7812, 1.0, 0.8125, 1.0, 0.8125, 0.7429, 0.8125, 0.7429, 0.8125, 1.0, 0.8438, 1.0, 0.8438, 0.7369, 0.9062, 0.7273, 0.9062, 1.0, 0.9375, 1.0, 0.9375, 0.7241, 0.75, 0.7561, 0.75, 1.0, 0.7812, 1.0, 0.7812, 0.7494, 0.875, 0.7316, 0.875, 1.0, 0.9062, 1.0, 0.9062, 0.7273, 0.09375, 0.7273, 0.09375, 1.0, 0.125, 1.0, 0.125, 0.7316, 0.2188, 0.7494, 0.2188, 1.0, 0.25, 1.0, 0.25, 0.7561, 0.7262, 1.0, 0.75, 1.0, 0.75, 0.7561, 0.7262, 0.7613, 0.1875, 0.7429, 0.1875, 1.0, 0.2188, 1.0, 0.2188, 0.7494, 0.125, 0.7316, 0.125, 1.0, 0.1562, 1.0, 0.1562, 0.7369, 0.0625, 0.7241, 0.0625, 1.0, 0.09375, 1.0, 0.09375, 0.7273, 0.9688, 0.7222, 0.9688, 1.0, 1.0, 1.0, 1.0, 0.7215, 0.0, 0.7215, 0.0, 1.0, 0.03125, 1.0, 0.03125, 0.7222, 0.1562, 0.7369, 0.1562, 1.0, 0.1875, 1.0, 0.1875, 0.7429, 0.03125, 0.7222, 0.03125, 1.0, 0.0625, 1.0, 0.0625, 0.7241, 0.9375, 0.7241, 0.9375, 1.0, 0.9688, 1.0, 0.9688, 0.7222, 0.25, 0.7561, 0.25, 1.0, 0.2738, 1.0, 0.2738, 0.7613, 0.8438, 0.7369, 0.8438, 1.0, 0.875, 1.0, 0.875, 0.7316, 0.7812, 0.7494, 0.7812, 1.0, 0.8125, 1.0, 0.8125, 0.7429, 0.75, 0.7561, 0.75, 1.0, 0.7812, 1.0, 0.7812, 0.7494, 0.8125, 0.7429, 0.8125, 1.0, 0.8438, 1.0, 0.8438, 0.7369, 0.9062, 0.7273, 0.9062, 1.0, 0.9375, 1.0, 0.9375, 0.7241, 0.875, 0.7316, 0.875, 1.0, 0.9062, 1.0, 0.9062, 0.7273, 0.185, 0.6261, 0.1903, 0.6261, 0.1903, 0.5, 0.2992, 0.5, 0.2992, 0.75, 0.185, 0.75, 0.09375, 0.7273, 0.09375, 1.0, 0.125, 1.0, 0.125, 0.7316, 0.2188, 0.7494, 0.2188, 1.0, 0.25, 1.0, 0.25, 0.7561, 0.7262, 1.0, 0.75, 1.0, 0.75, 0.7561, 0.7262, 0.7613, 0.1875, 0.7429, 0.1875, 1.0, 0.2188, 1.0, 0.2188, 0.7494, 0.125, 0.7316, 0.125, 1.0, 0.1562, 1.0, 0.1562, 0.7369, 0.0625, 0.7241, 0.0625, 1.0, 0.09375, 1.0, 0.09375, 0.7273, 0.9688, 0.7222, 0.9688, 1.0, 1.0, 1.0, 1.0, 0.7215, 0.0, 0.7215, 0.0, 1.0, 0.03125, 1.0, 0.03125, 0.7222, 0.1562, 0.7369, 0.1562, 1.0, 0.1875, 1.0, 0.1875, 0.7429, 0.375, 0.3153, 0.3857, 0.3155, 0.3998, 0.3149, 0.4133, 0.3135, 0.4258, 0.3113, 0.4306, 0.31, 0.625, 0.31, 0.625, 0.4242, 0.375, 0.4242, 0.9375, 0.7241, 0.9375, 1.0, 0.9688, 1.0, 0.9688, 0.7222, 0.03125, 0.7222, 0.03125, 1.0, 0.0625, 1.0, 0.0625, 0.7241, 0.25, 0.7561, 0.25, 1.0, 0.2738, 1.0, 0.2738, 0.7613, 0.8438, 0.7369, 0.8438, 1.0, 0.875, 1.0, 0.875, 0.7316, 0.8577, 0.7346, 0.7568, 0.5, 0.8038, 0.5, 0.8038, 0.5, 0.7568, 0.5, 0.7568, 0.5, 0.7127, 0.5, 0.7127, 0.5, 0.7568, 0.5, 0.7127, 0.5, 0.7127, 0.5, 0.7127, 0.5, 0.7127, 0.5, 0.8038, 0.5, 0.8038, 0.5, 0.8038, 0.5, 0.8038, 0.5, 0.815, 0.5, 0.815, 0.5375, 0.815, 0.5375, 0.815, 0.5, 0.7008, 0.75, 0.7008, 0.5375, 0.7008, 0.5375, 0.7008, 0.75, 0.815, 0.5, 0.815, 0.5375, 0.815, 0.5375, 0.815, 0.5, 0.7008, 0.75, 0.7008, 0.5375, 0.7008, 0.5375, 0.7008, 0.75, 0.7568, 0.5, 0.7568, 0.5375, 0.8038, 0.5375, 0.8038, 0.5, 0.7568, 0.5, 0.8038, 0.5, 0.8038, 0.5375, 0.7568, 0.5375, 0.7008, 0.5, 0.7008, 0.5375, 0.7127, 0.5375, 0.7127, 0.5, 0.7008, 0.5, 0.7127, 0.5, 0.7127, 0.5375, 0.7008, 0.5375, 0.7008, 0.75, 0.7008, 0.5375, 0.7008, 0.5375, 0.7008, 0.75, 0.815, 0.5, 0.815, 0.5375, 0.815, 0.5375, 0.815, 0.5, 0.8038, 0.5, 0.815, 0.5, 0.815, 0.5375, 0.8038, 0.5375, 0.8038, 0.5, 0.8038, 0.5375, 0.815, 0.5375, 0.815, 0.5, 0.815, 0.5375, 0.815, 0.75, 0.815, 0.75, 0.815, 0.5375, 0.815, 0.5375, 0.815, 0.75, 0.815, 0.75, 0.815, 0.5375, 0.815, 0.5375, 0.815, 0.5375, 0.815, 0.5375, 0.815, 0.5375, 0.7008, 0.75, 0.7008, 0.5375, 0.7008, 0.5375, 0.7008, 0.75, 0.7008, 0.5375, 0.7008, 0.75, 0.7008, 0.75, 0.7008, 0.5375, 0.7008, 0.5375, 0.7008, 0.5375, 0.7008, 0.5375, 0.7008, 0.5375, 0.7127, 0.5, 0.7568, 0.5, 0.7568, 0.5375, 0.7127, 0.5375, 0.7127, 0.5, 0.7127, 0.5375, 0.7568, 0.5375, 0.7568, 0.5, 0.8038, 0.5, 0.7568, 0.5, 0.7568, 0.5, 0.8038, 0.5, 0.7127, 0.5, 0.7568, 0.5, 0.7568, 0.5, 0.7127, 0.5, 0.7127, 0.5, 0.7568, 0.5, 0.7568, 0.5, 0.7127, 0.5, 0.7127, 0.5, 0.7568, 0.5, 0.7568, 0.5, 0.7127, 0.5, 0.7127, 0.5375, 0.7127, 0.75, 0.7568, 0.75, 0.7568, 0.5375, 0.7568, 0.5375, 0.7568, 0.75, 0.7568, 0.75, 0.7568, 0.5375, 0.7127, 0.5, 0.7568, 0.5, 0.7568, 0.5, 0.7127, 0.5, 0.7127, 0.5375, 0.7568, 0.5375, 0.7568, 0.75, 0.7127, 0.75, 0.7127, 0.75, 0.7127, 0.5375, 0.7127, 0.5375, 0.7127, 0.75, 0.7127, 0.5375, 0.7568, 0.5375, 0.7568, 0.5375, 0.7127, 0.5375, 0.2968, 0.4854, 0.25, 0.49, 0.2032, 0.4854, 0.1582, 0.4717, 0.1167, 0.4496, 0.08029, 0.4197, 0.05045, 0.3833, 0.02827, 0.3418, 0.01461, 0.2968, 0.01, 0.25, 0.01351, 0.2143, 0.4291, 0.2143, 0.4865, 0.2143, 0.49, 0.25, 0.4854, 0.2968, 0.4717, 0.3418, 0.4496, 0.3833, 0.4197, 0.4197, 0.3833, 0.4496, 0.3418, 0.4717, 0.2968, 0.4854, 0.25, 0.49, 0.2032, 0.4854, 0.1582, 0.4717, 0.1167, 0.4496, 0.08029, 0.4197, 0.05045, 0.3833, 0.02827, 0.3418, 0.01461, 0.2968, 0.01, 0.25, 0.01351, 0.2143, 0.4865, 0.2143, 0.49, 0.25, 0.4854, 0.2968, 0.4717, 0.3418, 0.4496, 0.3833, 0.4197, 0.4197, 0.3833, 0.4496, 0.3418, 0.4717, 0.375, 0.0, 0.375, 0.25, 0.625, 0.25, 0.625, 0.0, 0.375, 0.4242, 0.375, 0.4411, 0.3857, 0.4407, 0.3998, 0.441, 0.4133, 0.442, 0.4258, 0.4439, 0.4367, 0.4465, 0.4457, 0.4498, 0.4523, 0.4535, 0.4564, 0.4576, 0.4578, 0.4618, 0.4564, 0.4662, 0.4523, 0.4703, 0.4457, 0.4742, 0.4367, 0.4777, 0.4258, 0.4805, 0.4133, 0.4827, 0.3998, 0.4841, 0.3857, 0.4847, 0.375, 0.4845, 0.375, 0.5, 0.625, 0.5, 0.625, 0.4242, 0.375, 0.5, 0.375, 0.75, 0.625, 0.75, 0.625, 0.5, 0.2992, 0.5, 0.2992, 0.75, 0.375, 0.75, 0.375, 0.5, 0.3595, 0.5, 0.3595, 0.6261, 0.3161, 0.6261, 0.3161, 0.5, 0.815, 0.5, 0.815, 0.75, 0.875, 0.75, 0.875, 0.5, 0.625, 0.5, 0.625, 0.75, 0.7008, 0.75, 0.7008, 0.5, 0.375, 0.25, 0.375, 0.2719, 0.3857, 0.2715, 0.3998, 0.2718, 0.4133, 0.2728, 0.4258, 0.2747, 0.4367, 0.2773, 0.4457, 0.2806, 0.4523, 0.2843, 0.4564, 0.2884, 0.4578, 0.2926, 0.4564, 0.297, 0.4523, 0.3011, 0.4457, 0.305, 0.4367, 0.3085, 0.4306, 0.31, 0.625, 0.31, 0.625, 0.25, 0.125, 0.5, 0.125, 0.75, 0.185, 0.75, 0.185, 0.6261, 0.1469, 0.6261, 0.1469, 0.5, 0.7008, 0.5, 0.7008, 0.75, 0.815, 0.75, 0.815, 0.5, 0.8038, 0.5375, 0.815, 0.5375, 0.815, 0.75, 0.8038, 0.75, 0.8038, 0.5375, 0.8038, 0.75, 0.815, 0.75, 0.815, 0.5375, 0.8038, 0.5, 0.8038, 0.5, 0.815, 0.5, 0.815, 0.5, 0.815, 0.5375, 0.815, 0.5375, 0.815, 0.75, 0.815, 0.75, 0.7008, 0.5375, 0.7008, 0.5375, 0.7008, 0.5, 0.7008, 0.5, 0.7008, 0.5, 0.7008, 0.5, 0.7127, 0.5, 0.7127, 0.5, 0.7008, 0.5375, 0.7008, 0.75, 0.7127, 0.75, 0.7127, 0.5375, 0.7008, 0.5375, 0.7127, 0.5375, 0.7127, 0.75, 0.7008, 0.75, 0.7568, 0.5, 0.7568, 0.5, 0.8038, 0.5, 0.8038, 0.5, 0.7568, 0.5375, 0.7568, 0.75, 0.8038, 0.75, 0.8038, 0.5375, 0.7568, 0.5375, 0.8038, 0.5375, 0.8038, 0.75, 0.7568, 0.75, 0.7568, 0.5, 0.7568, 0.5, 0.8038, 0.5, 0.8038, 0.5, 0.7008, 0.5, 0.7008, 0.5, 0.7127, 0.5, 0.7127, 0.5, 0.7008, 0.5375, 0.7008, 0.5375, 0.7008, 0.5, 0.7008, 0.5, 0.815, 0.5375, 0.815, 0.5375, 0.815, 0.75, 0.815, 0.75, 0.8038, 0.5, 0.8038, 0.5, 0.815, 0.5, 0.815, 0.5, 0.7568, 0.5, 0.7568, 0.5, 0.8038, 0.5, 0.8038, 0.5, 0.7008, 0.5, 0.7008, 0.5, 0.7127, 0.5, 0.7127, 0.5, 0.7008, 0.5375, 0.7008, 0.5375, 0.7008, 0.5, 0.7008, 0.5, 0.815, 0.75, 0.815, 0.75, 0.815, 0.5375, 0.815, 0.5375, 0.8038, 0.5, 0.8038, 0.5, 0.815, 0.5, 0.815, 0.5, 0.7812, 0.7494, 0.8125, 0.7429, 0.8125, 1.0, 0.7812, 1.0, 0.8125, 0.7429, 0.8438, 0.7369, 0.8438, 1.0, 0.8125, 1.0, 0.9062, 0.7273, 0.9375, 0.7241, 0.9375, 1.0, 0.9062, 1.0, 0.75, 0.7561, 0.7812, 0.7494, 0.7812, 1.0, 0.75, 1.0, 0.875, 0.7316, 0.9062, 0.7273, 0.9062, 1.0, 0.875, 1.0, 0.09375, 0.7273, 0.125, 0.7316, 0.125, 1.0, 0.09375, 1.0, 0.2188, 0.7494, 0.25, 0.7561, 0.25, 1.0, 0.2188, 1.0, 0.7262, 1.0, 0.7262, 0.7613, 0.75, 0.7561, 0.75, 1.0, 0.1875, 0.7429, 0.2188, 0.7494, 0.2188, 1.0, 0.1875, 1.0, 0.125, 0.7316, 0.1562, 0.7369, 0.1562, 1.0, 0.125, 1.0, 0.0625, 0.7241, 0.09375, 0.7273, 0.09375, 1.0, 0.0625, 1.0, 0.9688, 0.7222, 1.0, 0.7215, 1.0, 1.0, 0.9688, 1.0, 0.0, 0.7215, 0.03125, 0.7222, 0.03125, 1.0, 0.0, 1.0, 0.1562, 0.7369, 0.1875, 0.7429, 0.1875, 1.0, 0.1562, 1.0, 0.03125, 0.7222, 0.0625, 0.7241, 0.0625, 1.0, 0.03125, 1.0, 0.9375, 0.7241, 0.9688, 0.7222, 0.9688, 1.0, 0.9375, 1.0, 0.25, 0.7561, 0.2738, 0.7613, 0.2738, 1.0, 0.25, 1.0, 0.8438, 0.7369, 0.875, 0.7316, 0.875, 1.0, 0.8438, 1.0, 0.7812, 0.7494, 0.8125, 0.7429, 0.8125, 1.0, 0.7812, 1.0, 0.75, 0.7561, 0.7812, 0.7494, 0.7812, 1.0, 0.75, 1.0, 0.8125, 0.7429, 0.8438, 0.7369, 0.8438, 1.0, 0.8125, 1.0, 0.9062, 0.7273, 0.9375, 0.7241, 0.9375, 1.0, 0.9062, 1.0, 0.875, 0.7316, 0.9062, 0.7273, 0.9062, 1.0, 0.875, 1.0, 0.185, 0.6261, 0.185, 0.75, 0.2992, 0.75, 0.2992, 0.5, 0.1903, 0.5, 0.1903, 0.6261, 0.09375, 0.7273, 0.125, 0.7316, 0.125, 1.0, 0.09375, 1.0, 0.2188, 0.7494, 0.25, 0.7561, 0.25, 1.0, 0.2188, 1.0, 0.7262, 1.0, 0.7262, 0.7613, 0.75, 0.7561, 0.75, 1.0, 0.1875, 0.7429, 0.2188, 0.7494, 0.2188, 1.0, 0.1875, 1.0, 0.125, 0.7316, 0.1562, 0.7369, 0.1562, 1.0, 0.125, 1.0, 0.0625, 0.7241, 0.09375, 0.7273, 0.09375, 1.0, 0.0625, 1.0, 0.9688, 0.7222, 1.0, 0.7215, 1.0, 1.0, 0.9688, 1.0, 0.0, 0.7215, 0.03125, 0.7222, 0.03125, 1.0, 0.0, 1.0, 0.1562, 0.7369, 0.1875, 0.7429, 0.1875, 1.0, 0.1562, 1.0, 0.375, 0.3153, 0.375, 0.4242, 0.625, 0.4242, 0.625, 0.31, 0.4306, 0.31, 0.4258, 0.3113, 0.4133, 0.3135, 0.3998, 0.3149, 0.3857, 0.3155, 0.9375, 0.7241, 0.9688, 0.7222, 0.9688, 1.0, 0.9375, 1.0, 0.03125, 0.7222, 0.0625, 0.7241, 0.0625, 1.0, 0.03125, 1.0, 0.25, 0.7561, 0.2738, 0.7613, 0.2738, 1.0, 0.25, 1.0, 0.8438, 0.7369, 0.8577, 0.7346, 0.875, 0.7316, 0.875, 1.0, 0.8438, 1.0, 0.7568, 0.5, 0.7568, 0.5, 0.8038, 0.5, 0.8038, 0.5, 0.7568, 0.5, 0.7568, 0.5, 0.7127, 0.5, 0.7127, 0.5, 0.7127, 0.5, 0.7127, 0.5, 0.7127, 0.5, 0.7127, 0.5, 0.8038, 0.5, 0.8038, 0.5, 0.8038, 0.5, 0.8038, 0.5, 0.815, 0.5, 0.815, 0.5, 0.815, 0.5375, 0.815, 0.5375, 0.7008, 0.75, 0.7008, 0.75, 0.7008, 0.5375, 0.7008, 0.5375, 0.815, 0.5, 0.815, 0.5, 0.815, 0.5375, 0.815, 0.5375, 0.7008, 0.75, 0.7008, 0.75, 0.7008, 0.5375, 0.7008, 0.5375, 0.7568, 0.5, 0.8038, 0.5, 0.8038, 0.5375, 0.7568, 0.5375, 0.7568, 0.5, 0.7568, 0.5375, 0.8038, 0.5375, 0.8038, 0.5, 0.7008, 0.5, 0.7127, 0.5, 0.7127, 0.5375, 0.7008, 0.5375, 0.7008, 0.5, 0.7008, 0.5375, 0.7127, 0.5375, 0.7127, 0.5, 0.7008, 0.75, 0.7008, 0.75, 0.7008, 0.5375, 0.7008, 0.5375, 0.815, 0.5, 0.815, 0.5, 0.815, 0.5375, 0.815, 0.5375, 0.8038, 0.5, 0.8038, 0.5375, 0.815, 0.5375, 0.815, 0.5, 0.8038, 0.5, 0.815, 0.5, 0.815, 0.5375, 0.8038, 0.5375, 0.815, 0.5375, 0.815, 0.5375, 0.815, 0.75, 0.815, 0.75, 0.815, 0.5375, 0.815, 0.5375, 0.815, 0.75, 0.815, 0.75, 0.815, 0.5375, 0.815, 0.5375, 0.815, 0.5375, 0.815, 0.5375, 0.7008, 0.75, 0.7008, 0.75, 0.7008, 0.5375, 0.7008, 0.5375, 0.7008, 0.5375, 0.7008, 0.5375, 0.7008, 0.75, 0.7008, 0.75, 0.7008, 0.5375, 0.7008, 0.5375, 0.7008, 0.5375, 0.7008, 0.5375, 0.7127, 0.5, 0.7127, 0.5375, 0.7568, 0.5375, 0.7568, 0.5, 0.7127, 0.5, 0.7568, 0.5, 0.7568, 0.5375, 0.7127, 0.5375, 0.8038, 0.5, 0.8038, 0.5, 0.7568, 0.5, 0.7568, 0.5, 0.7127, 0.5, 0.7127, 0.5, 0.7568, 0.5, 0.7568, 0.5, 0.7127, 0.5, 0.7127, 0.5, 0.7568, 0.5, 0.7568, 0.5, 0.7127, 0.5, 0.7127, 0.5, 0.7568, 0.5, 0.7568, 0.5, 0.7127, 0.5375, 0.7568, 0.5375, 0.7568, 0.75, 0.7127, 0.75, 0.7568, 0.5375, 0.7568, 0.5375, 0.7568, 0.75, 0.7568, 0.75, 0.7127, 0.5, 0.7127, 0.5, 0.7568, 0.5, 0.7568, 0.5, 0.7127, 0.5375, 0.7127, 0.75, 0.7568, 0.75, 0.7568, 0.5375, 0.7127, 0.75, 0.7127, 0.75, 0.7127, 0.5375, 0.7127, 0.5375, 0.7127, 0.5375, 0.7127, 0.5375, 0.7568, 0.5375, 0.7568, 0.5375, 0.2968, 0.4854, 0.25, 0.49, 0.2032, 0.4854, 0.1582, 0.4717, 0.1167, 0.4496, 0.08029, 0.4197, 0.05045, 0.3833, 0.02827, 0.3418, 0.01461, 0.2968, 0.01, 0.25, 0.01351, 0.2143, 0.4291, 0.2143, 0.4865, 0.2143, 0.49, 0.25, 0.4854, 0.2968, 0.4717, 0.3418, 0.4496, 0.3833, 0.4197, 0.4197, 0.3833, 0.4496, 0.3418, 0.4717, 0.2968, 0.4854, 0.25, 0.49, 0.2032, 0.4854, 0.1582, 0.4717, 0.1167, 0.4496, 0.08029, 0.4197, 0.05045, 0.3833, 0.02827, 0.3418, 0.01461, 0.2968, 0.01, 0.25, 0.01351, 0.2143, 0.4865, 0.2143, 0.49, 0.25, 0.4854, 0.2968, 0.4717, 0.3418, 0.4496, 0.3833, 0.4197, 0.4197, 0.3833, 0.4496, 0.3418, 0.4717, 0.375, 0.0, 0.375, 0.25, 0.625, 0.25, 0.625, 0.0, 0.375, 0.4242, 0.375, 0.4411, 0.3857, 0.4407, 0.3998, 0.441, 0.4133, 0.442, 0.4258, 0.4439, 0.4367, 0.4465, 0.4457, 0.4498, 0.4523, 0.4535, 0.4564, 0.4576, 0.4578, 0.4618, 0.4564, 0.4662, 0.4523, 0.4703, 0.4457, 0.4742, 0.4367, 0.4777, 0.4258, 0.4805, 0.4133, 0.4827, 0.3998, 0.4841, 0.3857, 0.4847, 0.375, 0.4845, 0.375, 0.5, 0.625, 0.5, 0.625, 0.4242, 0.375, 0.5, 0.375, 0.75, 0.625, 0.75, 0.625, 0.5, 0.2992, 0.5, 0.2992, 0.75, 0.375, 0.75, 0.375, 0.5, 0.3595, 0.5, 0.3595, 0.6261, 0.3161, 0.6261, 0.3161, 0.5, 0.815, 0.5, 0.815, 0.75, 0.875, 0.75, 0.875, 0.5, 0.625, 0.5, 0.625, 0.75, 0.7008, 0.75, 0.7008, 0.5, 0.375, 0.25, 0.375, 0.2719, 0.3857, 0.2715, 0.3998, 0.2718, 0.4133, 0.2728, 0.4258, 0.2747, 0.4367, 0.2773, 0.4457, 0.2806, 0.4523, 0.2843, 0.4564, 0.2884, 0.4578, 0.2926, 0.4564, 0.297, 0.4523, 0.3011, 0.4457, 0.305, 0.4367, 0.3085, 0.4306, 0.31, 0.625, 0.31, 0.625, 0.25, 0.125, 0.5, 0.125, 0.75, 0.185, 0.75, 0.185, 0.6261, 0.1469, 0.6261, 0.1469, 0.5, 0.7008, 0.5, 0.7008, 0.75, 0.815, 0.75, 0.815, 0.5, 0.8038, 0.5375, 0.815, 0.5375, 0.815, 0.75, 0.8038, 0.75, 0.8038, 0.5375, 0.8038, 0.75, 0.815, 0.75, 0.815, 0.5375, 0.8038, 0.5, 0.8038, 0.5, 0.815, 0.5, 0.815, 0.5, 0.815, 0.5375, 0.815, 0.5375, 0.815, 0.75, 0.815, 0.75, 0.7008, 0.5375, 0.7008, 0.5375, 0.7008, 0.5, 0.7008, 0.5, 0.7008, 0.5, 0.7008, 0.5, 0.7127, 0.5, 0.7127, 0.5, 0.7008, 0.5375, 0.7008, 0.75, 0.7127, 0.75, 0.7127, 0.5375, 0.7008, 0.5375, 0.7127, 0.5375, 0.7127, 0.75, 0.7008, 0.75, 0.7568, 0.5, 0.7568, 0.5, 0.8038, 0.5, 0.8038, 0.5, 0.7568, 0.5375, 0.7568, 0.75, 0.8038, 0.75, 0.8038, 0.5375, 0.7568, 0.5375, 0.8038, 0.5375, 0.8038, 0.75, 0.7568, 0.75, 0.7568, 0.5, 0.7568, 0.5, 0.8038, 0.5, 0.8038, 0.5, 0.7008, 0.5, 0.7008, 0.5, 0.7127, 0.5, 0.7127, 0.5, 0.7008, 0.5375, 0.7008, 0.5375, 0.7008, 0.5, 0.7008, 0.5, 0.815, 0.5375, 0.815, 0.5375, 0.815, 0.75, 0.815, 0.75, 0.8038, 0.5, 0.8038, 0.5, 0.815, 0.5, 0.815, 0.5, 0.7568, 0.5, 0.7568, 0.5, 0.8038, 0.5, 0.8038, 0.5, 0.7008, 0.5, 0.7008, 0.5, 0.7127, 0.5, 0.7127, 0.5, 0.7008, 0.5375, 0.7008, 0.5375, 0.7008, 0.5, 0.7008, 0.5, 0.815, 0.75, 0.815, 0.75, 0.815, 0.5375, 0.815, 0.5375, 0.8038, 0.5, 0.8038, 0.5, 0.815, 0.5, 0.815, 0.5, 0.7812, 0.7494, 0.8125, 0.7429, 0.8125, 1.0, 0.7812, 1.0, 0.8125, 0.7429, 0.8438, 0.7369, 0.8438, 1.0, 0.8125, 1.0, 0.9062, 0.7273, 0.9375, 0.7241, 0.9375, 1.0, 0.9062, 1.0, 0.75, 0.7561, 0.7812, 0.7494, 0.7812, 1.0, 0.75, 1.0, 0.875, 0.7316, 0.9062, 0.7273, 0.9062, 1.0, 0.875, 1.0, 0.09375, 0.7273, 0.125, 0.7316, 0.125, 1.0, 0.09375, 1.0, 0.2188, 0.7494, 0.25, 0.7561, 0.25, 1.0, 0.2188, 1.0, 0.7262, 1.0, 0.7262, 0.7613, 0.75, 0.7561, 0.75, 1.0, 0.1875, 0.7429, 0.2188, 0.7494, 0.2188, 1.0, 0.1875, 1.0, 0.125, 0.7316, 0.1562, 0.7369, 0.1562, 1.0, 0.125, 1.0, 0.0625, 0.7241, 0.09375, 0.7273, 0.09375, 1.0, 0.0625, 1.0, 0.9688, 0.7222, 1.0, 0.7215, 1.0, 1.0, 0.9688, 1.0, 0.0, 0.7215, 0.03125, 0.7222, 0.03125, 1.0, 0.0, 1.0, 0.1562, 0.7369, 0.1875, 0.7429, 0.1875, 1.0, 0.1562, 1.0, 0.03125, 0.7222, 0.0625, 0.7241, 0.0625, 1.0, 0.03125, 1.0, 0.9375, 0.7241, 0.9688, 0.7222, 0.9688, 1.0, 0.9375, 1.0, 0.25, 0.7561, 0.2738, 0.7613, 0.2738, 1.0, 0.25, 1.0, 0.8438, 0.7369, 0.875, 0.7316, 0.875, 1.0, 0.8438, 1.0, 0.7812, 0.7494, 0.8125, 0.7429, 0.8125, 1.0, 0.7812, 1.0, 0.75, 0.7561, 0.7812, 0.7494, 0.7812, 1.0, 0.75, 1.0, 0.8125, 0.7429, 0.8438, 0.7369, 0.8438, 1.0, 0.8125, 1.0, 0.9062, 0.7273, 0.9375, 0.7241, 0.9375, 1.0, 0.9062, 1.0, 0.875, 0.7316, 0.9062, 0.7273, 0.9062, 1.0, 0.875, 1.0, 0.185, 0.6261, 0.185, 0.75, 0.2992, 0.75, 0.2992, 0.5, 0.1903, 0.5, 0.1903, 0.6261, 0.09375, 0.7273, 0.125, 0.7316, 0.125, 1.0, 0.09375, 1.0, 0.2188, 0.7494, 0.25, 0.7561, 0.25, 1.0, 0.2188, 1.0, 0.7262, 1.0, 0.7262, 0.7613, 0.75, 0.7561, 0.75, 1.0, 0.1875, 0.7429, 0.2188, 0.7494, 0.2188, 1.0, 0.1875, 1.0, 0.125, 0.7316, 0.1562, 0.7369, 0.1562, 1.0, 0.125, 1.0, 0.0625, 0.7241, 0.09375, 0.7273, 0.09375, 1.0, 0.0625, 1.0, 0.9688, 0.7222, 1.0, 0.7215, 1.0, 1.0, 0.9688, 1.0, 0.0, 0.7215, 0.03125, 0.7222, 0.03125, 1.0, 0.0, 1.0, 0.1562, 0.7369, 0.1875, 0.7429, 0.1875, 1.0, 0.1562, 1.0, 0.375, 0.3153, 0.375, 0.4242, 0.625, 0.4242, 0.625, 0.31, 0.4306, 0.31, 0.4258, 0.3113, 0.4133, 0.3135, 0.3998, 0.3149, 0.3857, 0.3155, 0.9375, 0.7241, 0.9688, 0.7222, 0.9688, 1.0, 0.9375, 1.0, 0.03125, 0.7222, 0.0625, 0.7241, 0.0625, 1.0, 0.03125, 1.0, 0.25, 0.7561, 0.2738, 0.7613, 0.2738, 1.0, 0.25, 1.0, 0.8438, 0.7369, 0.8577, 0.7346, 0.875, 0.7316, 0.875, 1.0, 0.8438, 1.0, 0.7568, 0.5, 0.7568, 0.5, 0.8038, 0.5, 0.8038, 0.5, 0.7568, 0.5, 0.7568, 0.5, 0.7127, 0.5, 0.7127, 0.5, 0.7127, 0.5, 0.7127, 0.5, 0.7127, 0.5, 0.7127, 0.5, 0.8038, 0.5, 0.8038, 0.5, 0.8038, 0.5, 0.8038, 0.5, 0.815, 0.5, 0.815, 0.5, 0.815, 0.5375, 0.815, 0.5375, 0.7008, 0.75, 0.7008, 0.75, 0.7008, 0.5375, 0.7008, 0.5375, 0.815, 0.5, 0.815, 0.5, 0.815, 0.5375, 0.815, 0.5375, 0.7008, 0.75, 0.7008, 0.75, 0.7008, 0.5375, 0.7008, 0.5375, 0.7568, 0.5, 0.8038, 0.5, 0.8038, 0.5375, 0.7568, 0.5375, 0.7568, 0.5, 0.7568, 0.5375, 0.8038, 0.5375, 0.8038, 0.5, 0.7008, 0.5, 0.7127, 0.5, 0.7127, 0.5375, 0.7008, 0.5375, 0.7008, 0.5, 0.7008, 0.5375, 0.7127, 0.5375, 0.7127, 0.5, 0.7008, 0.75, 0.7008, 0.75, 0.7008, 0.5375, 0.7008, 0.5375, 0.815, 0.5, 0.815, 0.5, 0.815, 0.5375, 0.815, 0.5375, 0.8038, 0.5, 0.8038, 0.5375, 0.815, 0.5375, 0.815, 0.5, 0.8038, 0.5, 0.815, 0.5, 0.815, 0.5375, 0.8038, 0.5375, 0.815, 0.5375, 0.815, 0.5375, 0.815, 0.75, 0.815, 0.75, 0.815, 0.5375, 0.815, 0.5375, 0.815, 0.75, 0.815, 0.75, 0.815, 0.5375, 0.815, 0.5375, 0.815, 0.5375, 0.815, 0.5375, 0.7008, 0.75, 0.7008, 0.75, 0.7008, 0.5375, 0.7008, 0.5375, 0.7008, 0.5375, 0.7008, 0.5375, 0.7008, 0.75, 0.7008, 0.75, 0.7008, 0.5375, 0.7008, 0.5375, 0.7008, 0.5375, 0.7008, 0.5375, 0.7127, 0.5, 0.7127, 0.5375, 0.7568, 0.5375, 0.7568, 0.5, 0.7127, 0.5, 0.7568, 0.5, 0.7568, 0.5375, 0.7127, 0.5375, 0.8038, 0.5, 0.8038, 0.5, 0.7568, 0.5, 0.7568, 0.5, 0.7127, 0.5, 0.7127, 0.5, 0.7568, 0.5, 0.7568, 0.5, 0.7127, 0.5, 0.7127, 0.5, 0.7568, 0.5, 0.7568, 0.5, 0.7127, 0.5, 0.7127, 0.5, 0.7568, 0.5, 0.7568, 0.5, 0.7127, 0.5375, 0.7568, 0.5375, 0.7568, 0.75, 0.7127, 0.75, 0.7568, 0.5375, 0.7568, 0.5375, 0.7568, 0.75, 0.7568, 0.75, 0.7127, 0.5, 0.7127, 0.5, 0.7568, 0.5, 0.7568, 0.5, 0.7127, 0.5375, 0.7127, 0.75, 0.7568, 0.75, 0.7568, 0.5375, 0.7127, 0.75, 0.7127, 0.75, 0.7127, 0.5375, 0.7127, 0.5375, 0.7127, 0.5375, 0.7127, 0.5375, 0.7568, 0.5375, 0.7568, 0.5375, 0.2968, 0.4854, 0.3418, 0.4717, 0.3833, 0.4496, 0.4197, 0.4197, 0.4496, 0.3833, 0.4717, 0.3418, 0.4854, 0.2968, 0.49, 0.25, 0.4865, 0.2143, 0.4291, 0.2143, 0.01351, 0.2143, 0.01, 0.25, 0.01461, 0.2968, 0.02827, 0.3418, 0.05045, 0.3833, 0.08029, 0.4197, 0.1167, 0.4496, 0.1582, 0.4717, 0.2032, 0.4854, 0.25, 0.49, 0.2968, 0.4854, 0.3418, 0.4717, 0.3833, 0.4496, 0.4197, 0.4197, 0.4496, 0.3833, 0.4717, 0.3418, 0.4854, 0.2968, 0.49, 0.25, 0.4865, 0.2143, 0.01351, 0.2143, 0.01, 0.25, 0.01461, 0.2968, 0.02827, 0.3418, 0.05045, 0.3833, 0.08029, 0.4197, 0.1167, 0.4496, 0.1582, 0.4717, 0.2032, 0.4854, 0.25, 0.49, 0.375, 0.0, 0.625, 0.0, 0.625, 0.25, 0.375, 0.25, 0.375, 0.4242, 0.625, 0.4242, 0.625, 0.5, 0.375, 0.5, 0.375, 0.4845, 0.3857, 0.4847, 0.3998, 0.4841, 0.4133, 0.4827, 0.4258, 0.4805, 0.4367, 0.4777, 0.4457, 0.4742, 0.4523, 0.4703, 0.4564, 0.4662, 0.4578, 0.4618, 0.4564, 0.4576, 0.4523, 0.4535, 0.4457, 0.4498, 0.4367, 0.4465, 0.4258, 0.4439, 0.4133, 0.442, 0.3998, 0.441, 0.3857, 0.4407, 0.375, 0.4411, 0.375, 0.5, 0.625, 0.5, 0.625, 0.75, 0.375, 0.75, 0.375, 0.94, 0.625, 0.94, 0.625, 1.0, 0.375, 1.0, 0.2992, 0.5, 0.3161, 0.5, 0.3161, 0.6261, 0.3595, 0.6261, 0.3595, 0.5, 0.375, 0.5, 0.375, 0.75, 0.2992, 0.75, 0.815, 0.5, 0.875, 0.5, 0.875, 0.75, 0.815, 0.75, 0.625, 0.5, 0.7008, 0.5, 0.7008, 0.75, 0.625, 0.75, 0.375, 0.75, 0.625, 0.75, 0.625, 0.8258, 0.375, 0.8258, 0.375, 0.25, 0.625, 0.25, 0.625, 0.31, 0.4306, 0.31, 0.4367, 0.3085, 0.4457, 0.305, 0.4523, 0.3011, 0.4564, 0.297, 0.4578, 0.2926, 0.4564, 0.2884, 0.4523, 0.2843, 0.4457, 0.2806, 0.4367, 0.2773, 0.4258, 0.2747, 0.4133, 0.2728, 0.3998, 0.2718, 0.3857, 0.2715, 0.375, 0.2719, 0.125, 0.5, 0.1469, 0.5, 0.1469, 0.6261, 0.185, 0.6261, 0.185, 0.75, 0.125, 0.75, 0.7008, 0.5, 0.815, 0.5, 0.815, 0.75, 0.7008, 0.75, 0.375, 0.8258, 0.625, 0.8258, 0.625, 0.94, 0.375, 0.94, 0.8038, 0.5375, 0.8038, 0.75, 0.815, 0.75, 0.815, 0.5375, 0.8038, 0.5375, 0.815, 0.5375, 0.815, 0.75, 0.8038, 0.75, 0.8038, 0.5, 0.815, 0.5, 0.815, 0.5, 0.8038, 0.5, 0.815, 0.5375, 0.815, 0.75, 0.815, 0.75, 0.815, 0.5375, 0.7008, 0.5375, 0.7008, 0.5, 0.7008, 0.5, 0.7008, 0.5375, 0.7008, 0.5, 0.7127, 0.5, 0.7127, 0.5, 0.7008, 0.5, 0.7008, 0.5375, 0.7127, 0.5375, 0.7127, 0.75, 0.7008, 0.75, 0.7008, 0.5375, 0.7008, 0.75, 0.7127, 0.75, 0.7127, 0.5375, 0.7568, 0.5, 0.8038, 0.5, 0.8038, 0.5, 0.7568, 0.5, 0.7568, 0.5375, 0.8038, 0.5375, 0.8038, 0.75, 0.7568, 0.75, 0.7568, 0.5375, 0.7568, 0.75, 0.8038, 0.75, 0.8038, 0.5375, 0.7568, 0.5, 0.8038, 0.5, 0.8038, 0.5, 0.7568, 0.5, 0.7008, 0.5, 0.7127, 0.5, 0.7127, 0.5, 0.7008, 0.5, 0.7008, 0.5375, 0.7008, 0.5, 0.7008, 0.5, 0.7008, 0.5375, 0.815, 0.5375, 0.815, 0.75, 0.815, 0.75, 0.815, 0.5375, 0.8038, 0.5, 0.815, 0.5, 0.815, 0.5, 0.8038, 0.5, 0.7568, 0.5, 0.8038, 0.5, 0.8038, 0.5, 0.7568, 0.5, 0.7008, 0.5, 0.7127, 0.5, 0.7127, 0.5, 0.7008, 0.5, 0.7008, 0.5375, 0.7008, 0.5, 0.7008, 0.5, 0.7008, 0.5375, 0.815, 0.75, 0.815, 0.5375, 0.815, 0.5375, 0.815, 0.75, 0.8038, 0.5, 0.815, 0.5, 0.815, 0.5, 0.8038, 0.5, 0.7812, 0.7494, 0.7812, 1.0, 0.8125, 1.0, 0.8125, 0.7429, 0.8125, 0.7429, 0.8125, 1.0, 0.8438, 1.0, 0.8438, 0.7369, 0.9062, 0.7273, 0.9062, 1.0, 0.9375, 1.0, 0.9375, 0.7241, 0.75, 0.7561, 0.75, 1.0, 0.7812, 1.0, 0.7812, 0.7494, 0.875, 0.7316, 0.875, 1.0, 0.9062, 1.0, 0.9062, 0.7273, 0.09375, 0.7273, 0.09375, 1.0, 0.125, 1.0, 0.125, 0.7316, 0.2188, 0.7494, 0.2188, 1.0, 0.25, 1.0, 0.25, 0.7561, 0.7262, 1.0, 0.75, 1.0, 0.75, 0.7561, 0.7262, 0.7613, 0.1875, 0.7429, 0.1875, 1.0, 0.2188, 1.0, 0.2188, 0.7494, 0.125, 0.7316, 0.125, 1.0, 0.1562, 1.0, 0.1562, 0.7369, 0.0625, 0.7241, 0.0625, 1.0, 0.09375, 1.0, 0.09375, 0.7273, 0.9688, 0.7222, 0.9688, 1.0, 1.0, 1.0, 1.0, 0.7215, 0.0, 0.7215, 0.0, 1.0, 0.03125, 1.0, 0.03125, 0.7222, 0.1562, 0.7369, 0.1562, 1.0, 0.1875, 1.0, 0.1875, 0.7429, 0.03125, 0.7222, 0.03125, 1.0, 0.0625, 1.0, 0.0625, 0.7241, 0.9375, 0.7241, 0.9375, 1.0, 0.9688, 1.0, 0.9688, 0.7222, 0.25, 0.7561, 0.25, 1.0, 0.2738, 1.0, 0.2738, 0.7613, 0.8438, 0.7369, 0.8438, 1.0, 0.875, 1.0, 0.875, 0.7316, 0.7812, 0.7494, 0.7812, 1.0, 0.8125, 1.0, 0.8125, 0.7429, 0.75, 0.7561, 0.75, 1.0, 0.7812, 1.0, 0.7812, 0.7494, 0.8125, 0.7429, 0.8125, 1.0, 0.8438, 1.0, 0.8438, 0.7369, 0.9062, 0.7273, 0.9062, 1.0, 0.9375, 1.0, 0.9375, 0.7241, 0.875, 0.7316, 0.875, 1.0, 0.9062, 1.0, 0.9062, 0.7273, 0.185, 0.6261, 0.1903, 0.6261, 0.1903, 0.5, 0.2992, 0.5, 0.2992, 0.75, 0.185, 0.75, 0.09375, 0.7273, 0.09375, 1.0, 0.125, 1.0, 0.125, 0.7316, 0.2188, 0.7494, 0.2188, 1.0, 0.25, 1.0, 0.25, 0.7561, 0.7262, 1.0, 0.75, 1.0, 0.75, 0.7561, 0.7262, 0.7613, 0.1875, 0.7429, 0.1875, 1.0, 0.2188, 1.0, 0.2188, 0.7494, 0.125, 0.7316, 0.125, 1.0, 0.1562, 1.0, 0.1562, 0.7369, 0.0625, 0.7241, 0.0625, 1.0, 0.09375, 1.0, 0.09375, 0.7273, 0.9688, 0.7222, 0.9688, 1.0, 1.0, 1.0, 1.0, 0.7215, 0.0, 0.7215, 0.0, 1.0, 0.03125, 1.0, 0.03125, 0.7222, 0.1562, 0.7369, 0.1562, 1.0, 0.1875, 1.0, 0.1875, 0.7429, 0.375, 0.3153, 0.3857, 0.3155, 0.3998, 0.3149, 0.4133, 0.3135, 0.4258, 0.3113, 0.4306, 0.31, 0.625, 0.31, 0.625, 0.4242, 0.375, 0.4242, 0.9375, 0.7241, 0.9375, 1.0, 0.9688, 1.0, 0.9688, 0.7222, 0.03125, 0.7222, 0.03125, 1.0, 0.0625, 1.0, 0.0625, 0.7241, 0.25, 0.7561, 0.25, 1.0, 0.2738, 1.0, 0.2738, 0.7613, 0.8438, 0.7369, 0.8438, 1.0, 0.875, 1.0, 0.875, 0.7316, 0.8577, 0.7346, 0.7568, 0.5, 0.8038, 0.5, 0.8038, 0.5, 0.7568, 0.5, 0.7568, 0.5, 0.7127, 0.5, 0.7127, 0.5, 0.7568, 0.5, 0.7127, 0.5, 0.7127, 0.5, 0.7127, 0.5, 0.7127, 0.5, 0.8038, 0.5, 0.8038, 0.5, 0.8038, 0.5, 0.8038, 0.5, 0.815, 0.5, 0.815, 0.5375, 0.815, 0.5375, 0.815, 0.5, 0.7008, 0.75, 0.7008, 0.5375, 0.7008, 0.5375, 0.7008, 0.75, 0.815, 0.5, 0.815, 0.5375, 0.815, 0.5375, 0.815, 0.5, 0.7008, 0.75, 0.7008, 0.5375, 0.7008, 0.5375, 0.7008, 0.75, 0.7568, 0.5, 0.7568, 0.5375, 0.8038, 0.5375, 0.8038, 0.5, 0.7568, 0.5, 0.8038, 0.5, 0.8038, 0.5375, 0.7568, 0.5375, 0.7008, 0.5, 0.7008, 0.5375, 0.7127, 0.5375, 0.7127, 0.5, 0.7008, 0.5, 0.7127, 0.5, 0.7127, 0.5375, 0.7008, 0.5375, 0.7008, 0.75, 0.7008, 0.5375, 0.7008, 0.5375, 0.7008, 0.75, 0.815, 0.5, 0.815, 0.5375, 0.815, 0.5375, 0.815, 0.5, 0.8038, 0.5, 0.815, 0.5, 0.815, 0.5375, 0.8038, 0.5375, 0.8038, 0.5, 0.8038, 0.5375, 0.815, 0.5375, 0.815, 0.5, 0.815, 0.5375, 0.815, 0.75, 0.815, 0.75, 0.815, 0.5375, 0.815, 0.5375, 0.815, 0.75, 0.815, 0.75, 0.815, 0.5375, 0.815, 0.5375, 0.815, 0.5375, 0.815, 0.5375, 0.815, 0.5375, 0.7008, 0.75, 0.7008, 0.5375, 0.7008, 0.5375, 0.7008, 0.75, 0.7008, 0.5375, 0.7008, 0.75, 0.7008, 0.75, 0.7008, 0.5375, 0.7008, 0.5375, 0.7008, 0.5375, 0.7008, 0.5375, 0.7008, 0.5375, 0.7127, 0.5, 0.7568, 0.5, 0.7568, 0.5375, 0.7127, 0.5375, 0.7127, 0.5, 0.7127, 0.5375, 0.7568, 0.5375, 0.7568, 0.5, 0.8038, 0.5, 0.7568, 0.5, 0.7568, 0.5, 0.8038, 0.5, 0.7127, 0.5, 0.7568, 0.5, 0.7568, 0.5, 0.7127, 0.5, 0.7127, 0.5, 0.7568, 0.5, 0.7568, 0.5, 0.7127, 0.5, 0.7127, 0.5, 0.7568, 0.5, 0.7568, 0.5, 0.7127, 0.5, 0.7127, 0.5375, 0.7127, 0.75, 0.7568, 0.75, 0.7568, 0.5375, 0.7568, 0.5375, 0.7568, 0.75, 0.7568, 0.75, 0.7568, 0.5375, 0.7127, 0.5, 0.7568, 0.5, 0.7568, 0.5, 0.7127, 0.5, 0.7127, 0.5375, 0.7568, 0.5375, 0.7568, 0.75, 0.7127, 0.75, 0.7127, 0.75, 0.7127, 0.5375, 0.7127, 0.5375, 0.7127, 0.75, 0.7127, 0.5375, 0.7568, 0.5375, 0.7568, 0.5375, 0.7127, 0.5375])
me_cube_003.use_remesh_fix_poles = True
me_cube_003.use_remesh_preserve_attributes = False
me_cube_003.use_mirror_vertex_groups = False
me_cube_003.update()
me_cylinder_001 = bpy.data.meshes.new('Cylinder.001')
me_cylinder_001.from_pydata([(0.0, 1.0, -1.0), (-1.472e-07, 0.6144, 1.0), (0.1951, 0.9808, -1.0), (0.1199, 0.6026, 1.0), (0.3827, 0.9239, -1.0), (0.2351, 0.5676, 1.0), (0.5556, 0.8315, -1.0), (0.3413, 0.5108, 1.0), (0.7071, 0.7071, -1.0), (0.4344, 0.4344, 1.0), (0.8315, 0.5556, -1.0), (0.5108, 0.3413, 1.0), (0.9239, 0.3827, -1.0), (0.5676, 0.2351, 1.0), (0.9808, 0.1951, -1.0), (0.6026, 0.1199, 1.0), (1.0, 7.55e-08, -1.0), (0.6144, 1.631e-08, 1.0), (0.9808, -0.1951, -1.0), (0.6026, -0.1199, 1.0), (0.9239, -0.3827, -1.0), (0.5676, -0.2351, 1.0), (0.8315, -0.5556, -1.0), (0.5108, -0.3413, 1.0), (0.7071, -0.7071, -1.0), (0.4344, -0.4344, 1.0), (0.5556, -0.8315, -1.0), (0.3413, -0.5108, 1.0), (0.3827, -0.9239, -1.0), (0.2351, -0.5676, 1.0), (0.1951, -0.9808, -1.0), (0.1199, -0.6026, 1.0), (-3.258e-07, -1.0, -1.0), (-2.075e-07, -0.6144, 1.0), (-0.1951, -0.9808, -1.0), (-0.1199, -0.6026, 1.0), (-0.3827, -0.9239, -1.0), (-0.2351, -0.5676, 1.0), (-0.5556, -0.8315, -1.0), (-0.3413, -0.5108, 1.0), (-0.7071, -0.7071, -1.0), (-0.4344, -0.4344, 1.0), (-0.8315, -0.5556, -1.0), (-0.5108, -0.3413, 1.0), (-0.9239, -0.3827, -1.0), (-0.5676, -0.2351, 1.0), (-0.9808, -0.1951, -1.0), (-0.6026, -0.1199, 1.0), (-1.0, 9.656e-07, -1.0), (-0.6144, 6.134e-07, 1.0), (-0.9808, 0.1951, -1.0), (-0.6026, 0.1199, 1.0), (-0.9239, 0.3827, -1.0), (-0.5676, 0.2351, 1.0), (-0.8315, 0.5556, -1.0), (-0.5108, 0.3413, 1.0), (-0.7071, 0.7071, -1.0), (-0.4344, 0.4344, 1.0), (-0.5556, 0.8315, -1.0), (-0.3413, 0.5108, 1.0), (-0.3827, 0.9239, -1.0), (-0.2351, 0.5676, 1.0), (-0.1951, 0.9808, -1.0), (-0.1199, 0.6026, 1.0), (0.09755, 0.9904, -1.0), (0.2889, 0.9523, -1.0), (0.4691, 0.8777, -1.0), (0.6313, 0.7693, -1.0), (0.7693, 0.6313, -1.0), (0.8777, 0.4691, -1.0), (0.9523, 0.2889, -1.0), (0.9904, 0.09755, -1.0), (0.9904, -0.09755, -1.0), (0.9523, -0.2889, -1.0), (0.8777, -0.4691, -1.0), (0.7693, -0.6313, -1.0), (0.6313, -0.7693, -1.0), (0.4691, -0.8777, -1.0), (0.2889, -0.9523, -1.0), (0.09754, -0.9904, -1.0), (-0.09755, -0.9904, -1.0), (-0.2889, -0.9523, -1.0), (-0.4691, -0.8777, -1.0), (-0.6313, -0.7693, -1.0), (-0.7693, -0.6313, -1.0), (-0.8777, -0.4691, -1.0), (-0.9523, -0.2889, -1.0), (-0.9904, -0.09754, -1.0), (-0.9904, 0.09755, -1.0), (-0.9523, 0.2889, -1.0), (-0.8777, 0.4691, -1.0), (-0.7693, 0.6313, -1.0), (-0.6313, 0.7693, -1.0), (-0.4691, 0.8777, -1.0), (-0.2889, 0.9523, -1.0), (-0.09754, 0.9904, -1.0), (0.1463, 0.9856, -1.0), (0.3358, 0.9381, -1.0), (0.5123, 0.8546, -1.0), (0.6692, 0.7382, -1.0), (0.8004, 0.5935, -1.0), (0.9008, 0.4259, -1.0), (0.9666, 0.242, -1.0), (0.9952, 0.04877, -1.0), (0.9856, -0.1463, -1.0), (0.9381, -0.3358, -1.0), (0.8546, -0.5123, -1.0), (0.7382, -0.6692, -1.0), (0.5935, -0.8004, -1.0), (0.4259, -0.9008, -1.0), (0.242, -0.9666, -1.0), (0.04877, -0.9952, -1.0), (-0.1463, -0.9856, -1.0), (-0.3358, -0.9381, -1.0), (-0.5123, -0.8546, -1.0), (-0.6692, -0.7382, -1.0), (-0.8004, -0.5935, -1.0), (-0.9008, -0.4259, -1.0), (-0.9666, -0.242, -1.0), (-0.9952, -0.04877, -1.0), (-0.9856, 0.1463, -1.0), (-0.9381, 0.3358, -1.0), (-0.8546, 0.5123, -1.0), (-0.7382, 0.6692, -1.0), (-0.5935, 0.8004, -1.0), (-0.4259, 0.9008, -1.0), (-0.242, 0.9666, -1.0), (-0.04877, 0.9952, -1.0), (0.04877, 0.9952, -1.0), (0.242, 0.9666, -1.0), (0.4259, 0.9008, -1.0), (0.5935, 0.8004, -1.0), (0.7382, 0.6692, -1.0), (0.8546, 0.5123, -1.0), (0.9381, 0.3358, -1.0), (0.9856, 0.1463, -1.0), (0.9952, -0.04877, -1.0), (0.9666, -0.242, -1.0), (0.9008, -0.4259, -1.0), (0.8004, -0.5935, -1.0), (0.6692, -0.7382, -1.0), (0.5123, -0.8546, -1.0), (0.3358, -0.9381, -1.0), (0.1463, -0.9856, -1.0), (-0.04877, -0.9952, -1.0), (-0.242, -0.9666, -1.0), (-0.4259, -0.9008, -1.0), (-0.5935, -0.8004, -1.0), (-0.7382, -0.6692, -1.0), (-0.8546, -0.5123, -1.0), (-0.9381, -0.3358, -1.0), (-0.9856, -0.1463, -1.0), (-0.9952, 0.04877, -1.0), (-0.9666, 0.242, -1.0), (-0.9008, 0.4259, -1.0), (-0.8004, 0.5935, -1.0), (-0.6692, 0.7382, -1.0), (-0.5123, 0.8546, -1.0), (-0.3358, 0.9381, -1.0), (-0.1463, 0.9856, -1.0), (0.1951, 0.9808, 1.0), (0.0, 1.0, 1.0), (0.3827, 0.9239, 1.0), (0.5556, 0.8315, 1.0), (0.7071, 0.7071, 1.0), (0.8315, 0.5556, 1.0), (0.9239, 0.3827, 1.0), (0.9808, 0.1951, 1.0), (1.0, 7.55e-08, 1.0), (0.9808, -0.1951, 1.0), (0.9239, -0.3827, 1.0), (0.8315, -0.5556, 1.0), (0.7071, -0.7071, 1.0), (0.5556, -0.8315, 1.0), (0.3827, -0.9239, 1.0), (0.1951, -0.9808, 1.0), (-3.258e-07, -1.0, 1.0), (-0.1951, -0.9808, 1.0), (-0.3827, -0.9239, 1.0), (-0.5556, -0.8315, 1.0), (-0.7071, -0.7071, 1.0), (-0.8315, -0.5556, 1.0), (-0.9239, -0.3827, 1.0), (-0.9808, -0.1951, 1.0), (-1.0, 9.656e-07, 1.0), (-0.9808, 0.1951, 1.0), (-0.9239, 0.3827, 1.0), (-0.8315, 0.5556, 1.0), (-0.7071, 0.7071, 1.0), (-0.5556, 0.8315, 1.0), (-0.3827, 0.9239, 1.0), (-0.1951, 0.9808, 1.0), (0.1199, 0.6026, 0.4242), (-1.24e-07, 0.6144, 0.4242), (0.2351, 0.5676, 0.4242), (0.3413, 0.5108, 0.4242), (0.4344, 0.4344, 0.4242), (0.5108, 0.3413, 0.4242), (0.5676, 0.2351, 0.4242), (0.6026, 0.1199, 0.4242), (0.6144, -6.923e-09, 0.4242), (0.6026, -0.1199, 0.4242), (0.5676, -0.2351, 0.4242), (0.5108, -0.3413, 0.4242), (0.4344, -0.4344, 0.4242), (0.3413, -0.5108, 0.4242), (0.2351, -0.5676, 0.4242), (0.1199, -0.6026, 0.4242), (-1.842e-07, -0.6144, 0.4242), (-0.1199, -0.6026, 0.4242), (-0.2351, -0.5676, 0.4242), (-0.3413, -0.5108, 0.4242), (-0.4344, -0.4344, 0.4242), (-0.5108, -0.3413, 0.4242), (-0.5676, -0.2351, 0.4242), (-0.6026, -0.1199, 0.4242), (-0.6144, 5.901e-07, 0.4242), (-0.6026, 0.1199, 0.4242), (-0.5676, 0.2351, 0.4242), (-0.5108, 0.3413, 0.4242), (-0.4344, 0.4344, 0.4242), (-0.3413, 0.5108, 0.4242), (-0.2351, 0.5676, 0.4242), (-0.1199, 0.6026, 0.4242)], [], [(0, 161, 160, 2, 96, 64, 128), (2, 160, 162, 4, 97, 65, 129), (4, 162, 163, 6, 98, 66, 130), (6, 163, 164, 8, 99, 67, 131), (8, 164, 165, 10, 100, 68, 132), (10, 165, 166, 12, 101, 69, 133), (12, 166, 167, 14, 102, 70, 134), (14, 167, 168, 16, 103, 71, 135), (16, 168, 169, 18, 104, 72, 136), (18, 169, 170, 20, 105, 73, 137), (20, 170, 171, 22, 106, 74, 138), (22, 171, 172, 24, 107, 75, 139), (24, 172, 173, 26, 108, 76, 140), (26, 173, 174, 28, 109, 77, 141), (28, 174, 175, 30, 110, 78, 142), (30, 175, 176, 32, 111, 79, 143), (32, 176, 177, 34, 112, 80, 144), (34, 177, 178, 36, 113, 81, 145), (36, 178, 179, 38, 114, 82, 146), (38, 179, 180, 40, 115, 83, 147), (40, 180, 181, 42, 116, 84, 148), (42, 181, 182, 44, 117, 85, 149), (44, 182, 183, 46, 118, 86, 150), (46, 183, 184, 48, 119, 87, 151), (48, 184, 185, 50, 120, 88, 152), (50, 185, 186, 52, 121, 89, 153), (52, 186, 187, 54, 122, 90, 154), (54, 187, 188, 56, 123, 91, 155), (56, 188, 189, 58, 124, 92, 156), (58, 189, 190, 60, 125, 93, 157), (3, 1, 193, 192), (60, 190, 191, 62, 126, 94, 158), (62, 191, 161, 0, 127, 95, 159), (0, 128, 64, 96, 2, 129, 65, 97, 4, 130, 66, 98, 6, 131, 67, 99, 8, 132, 68, 100, 10, 133, 69, 101, 12, 134, 70, 102, 14, 135, 71, 103, 16, 136, 72, 104, 18, 137, 73, 105, 20, 138, 74, 106, 22, 139, 75, 107, 24, 140, 76, 108, 26, 141, 77, 109, 28, 142, 78, 110, 30, 143, 79, 111, 32, 144, 80, 112, 34, 145, 81, 113, 36, 146, 82, 114, 38, 147, 83, 115, 40, 148, 84, 116, 42, 149, 85, 117, 44, 150, 86, 118, 46, 151, 87, 119, 48, 152, 88, 120, 50, 153, 89, 121, 52, 154, 90, 122, 54, 155, 91, 123, 56, 156, 92, 124, 58, 157, 93, 125, 60, 158, 94, 126, 62, 159, 95, 127), (1, 3, 160, 161), (3, 5, 162, 160), (5, 7, 163, 162), (7, 9, 164, 163), (9, 11, 165, 164), (11, 13, 166, 165), (13, 15, 167, 166), (15, 17, 168, 167), (17, 19, 169, 168), (19, 21, 170, 169), (21, 23, 171, 170), (23, 25, 172, 171), (25, 27, 173, 172), (27, 29, 174, 173), (29, 31, 175, 174), (31, 33, 176, 175), (33, 35, 177, 176), (35, 37, 178, 177), (37, 39, 179, 178), (39, 41, 180, 179), (41, 43, 181, 180), (43, 45, 182, 181), (45, 47, 183, 182), (47, 49, 184, 183), (49, 51, 185, 184), (51, 53, 186, 185), (53, 55, 187, 186), (55, 57, 188, 187), (57, 59, 189, 188), (59, 61, 190, 189), (61, 63, 191, 190), (63, 1, 161, 191), (192, 193, 223, 222, 221, 220, 219, 218, 217, 216, 215, 214, 213, 212, 211, 210, 209, 208, 207, 206, 205, 204, 203, 202, 201, 200, 199, 198, 197, 196, 195, 194), (57, 55, 219, 220), (31, 29, 206, 207), (5, 3, 192, 194), (59, 57, 220, 221), (33, 31, 207, 208), (7, 5, 194, 195), (61, 59, 221, 222), (35, 33, 208, 209), (9, 7, 195, 196), (63, 61, 222, 223), (37, 35, 209, 210), (11, 9, 196, 197), (1, 63, 223, 193), (39, 37, 210, 211), (13, 11, 197, 198), (41, 39, 211, 212), (15, 13, 198, 199), (43, 41, 212, 213), (17, 15, 199, 200), (45, 43, 213, 214), (19, 17, 200, 201), (47, 45, 214, 215), (21, 19, 201, 202), (49, 47, 215, 216), (23, 21, 202, 203), (51, 49, 216, 217), (25, 23, 203, 204), (53, 51, 217, 218), (27, 25, 204, 205), (55, 53, 218, 219), (29, 27, 205, 206)])
_uv = me_cylinder_001.uv_layers.new(name='UVMap')
_uv.uv.foreach_set('vector', [1.0, 0.5, 1.0, 1.0, 0.9688, 1.0, 0.9688, 0.5, 0.9766, 0.5, 0.9844, 0.5, 0.9922, 0.5, 0.9688, 0.5, 0.9688, 1.0, 0.9375, 1.0, 0.9375, 0.5, 0.9453, 0.5, 0.9531, 0.5, 0.9609, 0.5, 0.9375, 0.5, 0.9375, 1.0, 0.9062, 1.0, 0.9062, 0.5, 0.9141, 0.5, 0.9219, 0.5, 0.9297, 0.5, 0.9062, 0.5, 0.9062, 1.0, 0.875, 1.0, 0.875, 0.5, 0.8828, 0.5, 0.8906, 0.5, 0.8984, 0.5, 0.875, 0.5, 0.875, 1.0, 0.8438, 1.0, 0.8438, 0.5, 0.8516, 0.5, 0.8594, 0.5, 0.8672, 0.5, 0.8438, 0.5, 0.8438, 1.0, 0.8125, 1.0, 0.8125, 0.5, 0.8203, 0.5, 0.8281, 0.5, 0.8359, 0.5, 0.8125, 0.5, 0.8125, 1.0, 0.7812, 1.0, 0.7812, 0.5, 0.7891, 0.5, 0.7969, 0.5, 0.8047, 0.5, 0.7812, 0.5, 0.7812, 1.0, 0.75, 1.0, 0.75, 0.5, 0.7578, 0.5, 0.7656, 0.5, 0.7734, 0.5, 0.75, 0.5, 0.75, 1.0, 0.7188, 1.0, 0.7188, 0.5, 0.7266, 0.5, 0.7344, 0.5, 0.7422, 0.5, 0.7188, 0.5, 0.7188, 1.0, 0.6875, 1.0, 0.6875, 0.5, 0.6953, 0.5, 0.7031, 0.5, 0.7109, 0.5, 0.6875, 0.5, 0.6875, 1.0, 0.6562, 1.0, 0.6562, 0.5, 0.6641, 0.5, 0.6719, 0.5, 0.6797, 0.5, 0.6562, 0.5, 0.6562, 1.0, 0.625, 1.0, 0.625, 0.5, 0.6328, 0.5, 0.6406, 0.5, 0.6484, 0.5, 0.625, 0.5, 0.625, 1.0, 0.5938, 1.0, 0.5938, 0.5, 0.6016, 0.5, 0.6094, 0.5, 0.6172, 0.5, 0.5938, 0.5, 0.5938, 1.0, 0.5625, 1.0, 0.5625, 0.5, 0.5703, 0.5, 0.5781, 0.5, 0.5859, 0.5, 0.5625, 0.5, 0.5625, 1.0, 0.5312, 1.0, 0.5312, 0.5, 0.5391, 0.5, 0.5469, 0.5, 0.5547, 0.5, 0.5312, 0.5, 0.5312, 1.0, 0.5, 1.0, 0.5, 0.5, 0.5078, 0.5, 0.5156, 0.5, 0.5234, 0.5, 0.5, 0.5, 0.5, 1.0, 0.4688, 1.0, 0.4688, 0.5, 0.4766, 0.5, 0.4844, 0.5, 0.4922, 0.5, 0.4688, 0.5, 0.4688, 1.0, 0.4375, 1.0, 0.4375, 0.5, 0.4453, 0.5, 0.4531, 0.5, 0.4609, 0.5, 0.4375, 0.5, 0.4375, 1.0, 0.4062, 1.0, 0.4062, 0.5, 0.4141, 0.5, 0.4219, 0.5, 0.4297, 0.5, 0.4062, 0.5, 0.4062, 1.0, 0.375, 1.0, 0.375, 0.5, 0.3828, 0.5, 0.3906, 0.5, 0.3984, 0.5, 0.375, 0.5, 0.375, 1.0, 0.3438, 1.0, 0.3438, 0.5, 0.3516, 0.5, 0.3594, 0.5, 0.3672, 0.5, 0.3438, 0.5, 0.3438, 1.0, 0.3125, 1.0, 0.3125, 0.5, 0.3203, 0.5, 0.3281, 0.5, 0.3359, 0.5, 0.3125, 0.5, 0.3125, 1.0, 0.2812, 1.0, 0.2812, 0.5, 0.2891, 0.5, 0.2969, 0.5, 0.3047, 0.5, 0.2812, 0.5, 0.2812, 1.0, 0.25, 1.0, 0.25, 0.5, 0.2578, 0.5, 0.2656, 0.5, 0.2734, 0.5, 0.25, 0.5, 0.25, 1.0, 0.2188, 1.0, 0.2188, 0.5, 0.2266, 0.5, 0.2344, 0.5, 0.2422, 0.5, 0.2188, 0.5, 0.2188, 1.0, 0.1875, 1.0, 0.1875, 0.5, 0.1953, 0.5, 0.2031, 0.5, 0.2109, 0.5, 0.1875, 0.5, 0.1875, 1.0, 0.1562, 1.0, 0.1562, 0.5, 0.1641, 0.5, 0.1719, 0.5, 0.1797, 0.5, 0.1562, 0.5, 0.1562, 1.0, 0.125, 1.0, 0.125, 0.5, 0.1328, 0.5, 0.1406, 0.5, 0.1484, 0.5, 0.125, 0.5, 0.125, 1.0, 0.09375, 1.0, 0.09375, 0.5, 0.1016, 0.5, 0.1094, 0.5, 0.1172, 0.5, 0.09375, 0.5, 0.09375, 1.0, 0.0625, 1.0, 0.0625, 0.5, 0.07031, 0.5, 0.07812, 0.5, 0.08594, 0.5, 0.2788, 0.3946, 0.25, 0.3974, 0.25, 0.3974, 0.2788, 0.3946, 0.0625, 0.5, 0.0625, 1.0, 0.03125, 1.0, 0.03125, 0.5, 0.03906, 0.5, 0.04688, 0.5, 0.05469, 0.5, 0.03125, 0.5, 0.03125, 1.0, 0.0, 1.0, 0.0, 0.5, 0.007812, 0.5, 0.01562, 0.5, 0.02344, 0.5, 0.75, 0.49, 0.7617, 0.4888, 0.7734, 0.4877, 0.7851, 0.4865, 0.7968, 0.4854, 0.8081, 0.482, 0.8193, 0.4786, 0.8306, 0.4751, 0.8418, 0.4717, 0.8522, 0.4662, 0.8626, 0.4606, 0.873, 0.4551, 0.8833, 0.4496, 0.8924, 0.4421, 0.9015, 0.4346, 0.9106, 0.4272, 0.9197, 0.4197, 0.9272, 0.4106, 0.9346, 0.4015, 0.9421, 0.3924, 0.9496, 0.3833, 0.9551, 0.373, 0.9606, 0.3626, 0.9662, 0.3522, 0.9717, 0.3418, 0.9751, 0.3306, 0.9786, 0.3193, 0.982, 0.3081, 0.9854, 0.2968, 0.9865, 0.2851, 0.9877, 0.2734, 0.9888, 0.2617, 0.99, 0.25, 0.9888, 0.2383, 0.9877, 0.2266, 0.9865, 0.2149, 0.9854, 0.2032, 0.982, 0.1919, 0.9786, 0.1807, 0.9751, 0.1694, 0.9717, 0.1582, 0.9662, 0.1478, 0.9606, 0.1374, 0.9551, 0.127, 0.9496, 0.1167, 0.9421, 0.1076, 0.9346, 0.09848, 0.9272, 0.08939, 0.9197, 0.08029, 0.9106, 0.07283, 0.9015, 0.06537, 0.8924, 0.05791, 0.8833, 0.05045, 0.873, 0.0449, 0.8626, 0.03936, 0.8522, 0.03381, 0.8418, 0.02827, 0.8306, 0.02485, 0.8193, 0.02144, 0.8081, 0.01803, 0.7968, 0.01461, 0.7851, 0.01346, 0.7734, 0.01231, 0.7617, 0.01115, 0.75, 0.01, 0.7383, 0.01115, 0.7266, 0.01231, 0.7149, 0.01346, 0.7032, 0.01461, 0.6919, 0.01803, 0.6807, 0.02144, 0.6694, 0.02485, 0.6582, 0.02827, 0.6478, 0.03381, 0.6374, 0.03936, 0.627, 0.0449, 0.6167, 0.05045, 0.6076, 0.05791, 0.5985, 0.06537, 0.5894, 0.07283, 0.5803, 0.08029, 0.5728, 0.08939, 0.5654, 0.09848, 0.5579, 0.1076, 0.5504, 0.1167, 0.5449, 0.127, 0.5394, 0.1374, 0.5338, 0.1478, 0.5283, 0.1582, 0.5249, 0.1694, 0.5214, 0.1807, 0.518, 0.1919, 0.5146, 0.2032, 0.5135, 0.2149, 0.5123, 0.2266, 0.5112, 0.2383, 0.51, 0.25, 0.5112, 0.2617, 0.5123, 0.2734, 0.5135, 0.2851, 0.5146, 0.2968, 0.518, 0.3081, 0.5214, 0.3193, 0.5249, 0.3306, 0.5283, 0.3418, 0.5338, 0.3522, 0.5394, 0.3626, 0.5449, 0.373, 0.5504, 0.3833, 0.5579, 0.3924, 0.5654, 0.4015, 0.5728, 0.4106, 0.5803, 0.4197, 0.5894, 0.4272, 0.5985, 0.4346, 0.6076, 0.4421, 0.6167, 0.4496, 0.627, 0.4551, 0.6374, 0.4606, 0.6478, 0.4662, 0.6582, 0.4717, 0.6694, 0.4751, 0.6807, 0.4786, 0.6919, 0.482, 0.7032, 0.4854, 0.7149, 0.4865, 0.7266, 0.4877, 0.7383, 0.4888, 0.25, 0.3974, 0.2788, 0.3946, 0.2968, 0.4854, 0.25, 0.49, 0.2788, 0.3946, 0.3064, 0.3862, 0.3418, 0.4717, 0.2968, 0.4854, 0.3064, 0.3862, 0.3319, 0.3726, 0.3833, 0.4496, 0.3418, 0.4717, 0.3319, 0.3726, 0.3543, 0.3543, 0.4197, 0.4197, 0.3833, 0.4496, 0.3543, 0.3543, 0.3726, 0.3319, 0.4496, 0.3833, 0.4197, 0.4197, 0.3726, 0.3319, 0.3862, 0.3064, 0.4717, 0.3418, 0.4496, 0.3833, 0.3862, 0.3064, 0.3946, 0.2788, 0.4854, 0.2968, 0.4717, 0.3418, 0.3946, 0.2788, 0.3974, 0.25, 0.49, 0.25, 0.4854, 0.2968, 0.3974, 0.25, 0.3946, 0.2212, 0.4854, 0.2032, 0.49, 0.25, 0.3946, 0.2212, 0.3862, 0.1936, 0.4717, 0.1582, 0.4854, 0.2032, 0.3862, 0.1936, 0.3726, 0.1681, 0.4496, 0.1167, 0.4717, 0.1582, 0.3726, 0.1681, 0.3543, 0.1457, 0.4197, 0.08029, 0.4496, 0.1167, 0.3543, 0.1457, 0.3319, 0.1274, 0.3833, 0.05045, 0.4197, 0.08029, 0.3319, 0.1274, 0.3064, 0.1138, 0.3418, 0.02827, 0.3833, 0.05045, 0.3064, 0.1138, 0.2788, 0.1054, 0.2968, 0.01461, 0.3418, 0.02827, 0.2788, 0.1054, 0.25, 0.1026, 0.25, 0.01, 0.2968, 0.01461, 0.25, 0.1026, 0.2212, 0.1054, 0.2032, 0.01461, 0.25, 0.01, 0.2212, 0.1054, 0.1936, 0.1138, 0.1582, 0.02827, 0.2032, 0.01461, 0.1936, 0.1138, 0.1681, 0.1274, 0.1167, 0.05045, 0.1582, 0.02827, 0.1681, 0.1274, 0.1457, 0.1457, 0.08029, 0.08029, 0.1167, 0.05045, 0.1457, 0.1457, 0.1274, 0.1681, 0.05045, 0.1167, 0.08029, 0.08029, 0.1274, 0.1681, 0.1138, 0.1936, 0.02827, 0.1582, 0.05045, 0.1167, 0.1138, 0.1936, 0.1054, 0.2212, 0.01461, 0.2032, 0.02827, 0.1582, 0.1054, 0.2212, 0.1026, 0.25, 0.01, 0.25, 0.01461, 0.2032, 0.1026, 0.25, 0.1054, 0.2788, 0.01461, 0.2968, 0.01, 0.25, 0.1054, 0.2788, 0.1138, 0.3064, 0.02827, 0.3418, 0.01461, 0.2968, 0.1138, 0.3064, 0.1274, 0.3319, 0.05045, 0.3833, 0.02827, 0.3418, 0.1274, 0.3319, 0.1457, 0.3543, 0.08029, 0.4197, 0.05045, 0.3833, 0.1457, 0.3543, 0.1681, 0.3726, 0.1167, 0.4496, 0.08029, 0.4197, 0.1681, 0.3726, 0.1936, 0.3862, 0.1582, 0.4717, 0.1167, 0.4496, 0.1936, 0.3862, 0.2212, 0.3946, 0.2032, 0.4854, 0.1582, 0.4717, 0.2212, 0.3946, 0.25, 0.3974, 0.25, 0.49, 0.2032, 0.4854, 0.2788, 0.3946, 0.25, 0.3974, 0.2212, 0.3946, 0.1936, 0.3862, 0.1681, 0.3726, 0.1457, 0.3543, 0.1274, 0.3319, 0.1138, 0.3064, 0.1054, 0.2788, 0.1026, 0.25, 0.1054, 0.2212, 0.1138, 0.1936, 0.1274, 0.1681, 0.1457, 0.1457, 0.1681, 0.1274, 0.1936, 0.1138, 0.2212, 0.1054, 0.25, 0.1026, 0.2788, 0.1054, 0.3064, 0.1138, 0.3319, 0.1274, 0.3543, 0.1457, 0.3726, 0.1681, 0.3862, 0.1936, 0.3946, 0.2212, 0.3974, 0.25, 0.3946, 0.2788, 0.3862, 0.3064, 0.3726, 0.3319, 0.3543, 0.3543, 0.3319, 0.3726, 0.3064, 0.3862, 0.1457, 0.3543, 0.1274, 0.3319, 0.1274, 0.3319, 0.1457, 0.3543, 0.2788, 0.1054, 0.3064, 0.1138, 0.3064, 0.1138, 0.2788, 0.1054, 0.3064, 0.3862, 0.2788, 0.3946, 0.2788, 0.3946, 0.3064, 0.3862, 0.1681, 0.3726, 0.1457, 0.3543, 0.1457, 0.3543, 0.1681, 0.3726, 0.25, 0.1026, 0.2788, 0.1054, 0.2788, 0.1054, 0.25, 0.1026, 0.3319, 0.3726, 0.3064, 0.3862, 0.3064, 0.3862, 0.3319, 0.3726, 0.1936, 0.3862, 0.1681, 0.3726, 0.1681, 0.3726, 0.1936, 0.3862, 0.2212, 0.1054, 0.25, 0.1026, 0.25, 0.1026, 0.2212, 0.1054, 0.3543, 0.3543, 0.3319, 0.3726, 0.3319, 0.3726, 0.3543, 0.3543, 0.2212, 0.3946, 0.1936, 0.3862, 0.1936, 0.3862, 0.2212, 0.3946, 0.1936, 0.1138, 0.2212, 0.1054, 0.2212, 0.1054, 0.1936, 0.1138, 0.3726, 0.3319, 0.3543, 0.3543, 0.3543, 0.3543, 0.3726, 0.3319, 0.25, 0.3974, 0.2212, 0.3946, 0.2212, 0.3946, 0.25, 0.3974, 0.1681, 0.1274, 0.1936, 0.1138, 0.1936, 0.1138, 0.1681, 0.1274, 0.3862, 0.3064, 0.3726, 0.3319, 0.3726, 0.3319, 0.3862, 0.3064, 0.1457, 0.1457, 0.1681, 0.1274, 0.1681, 0.1274, 0.1457, 0.1457, 0.3946, 0.2788, 0.3862, 0.3064, 0.3862, 0.3064, 0.3946, 0.2788, 0.1274, 0.1681, 0.1457, 0.1457, 0.1457, 0.1457, 0.1274, 0.1681, 0.3974, 0.25, 0.3946, 0.2788, 0.3946, 0.2788, 0.3974, 0.25, 0.1138, 0.1936, 0.1274, 0.1681, 0.1274, 0.1681, 0.1138, 0.1936, 0.3946, 0.2212, 0.3974, 0.25, 0.3974, 0.25, 0.3946, 0.2212, 0.1054, 0.2212, 0.1138, 0.1936, 0.1138, 0.1936, 0.1054, 0.2212, 0.3862, 0.1936, 0.3946, 0.2212, 0.3946, 0.2212, 0.3862, 0.1936, 0.1026, 0.25, 0.1054, 0.2212, 0.1054, 0.2212, 0.1026, 0.25, 0.3726, 0.1681, 0.3862, 0.1936, 0.3862, 0.1936, 0.3726, 0.1681, 0.1054, 0.2788, 0.1026, 0.25, 0.1026, 0.25, 0.1054, 0.2788, 0.3543, 0.1457, 0.3726, 0.1681, 0.3726, 0.1681, 0.3543, 0.1457, 0.1138, 0.3064, 0.1054, 0.2788, 0.1054, 0.2788, 0.1138, 0.3064, 0.3319, 0.1274, 0.3543, 0.1457, 0.3543, 0.1457, 0.3319, 0.1274, 0.1274, 0.3319, 0.1138, 0.3064, 0.1138, 0.3064, 0.1274, 0.3319, 0.3064, 0.1138, 0.3319, 0.1274, 0.3319, 0.1274, 0.3064, 0.1138])
me_cylinder_001.use_remesh_fix_poles = True
me_cylinder_001.use_remesh_preserve_attributes = False
me_cylinder_001.use_mirror_vertex_groups = False
me_cylinder_001.update()

# ---- objects
ob_car = bpy.data.objects.new('Car', me_cube_003)
ob_wheel = bpy.data.objects.new('Wheel', me_cylinder_001)

# ---- transforms, parenting, visibility, modifiers, constraints
ob_car.location = (0.0, 0.0, 0.0)
ob_car.rotation_euler = (0.0, -0.0, 4.712)
ob_car.scale = (1.0, 2.379, 1.0)
ob_car.lineart.crease_threshold = 0.0
ob_wheel.location = (0.0, 0.0, 0.0)
ob_wheel.rotation_euler = (1.571, -0.0, 7.854)
ob_wheel.scale = (0.4759, 0.4759, 0.4394)
ob_wheel.lineart.crease_threshold = 0.0

# ---- collection membership
col_collection.objects.link(ob_car)
col_collection.objects.link(ob_wheel)

# ---- scene / render settings (as saved in the file)
scene.frame_start = 1; scene.frame_end = 250; scene.frame_set(1)
scene.render.engine = 'BLENDER_EEVEE_NEXT'
scene.cycles.use_denoising = False
scene.cycles.samples = 128
scene.cycles.sampling_pattern = 'TABULATED_SOBOL'
scene.cycles.use_adaptive_sampling = False
scene.cycles.use_light_tree = False
scene.view_settings.view_transform = 'Filmic'
bpy.context.view_layer.update()

# ---- added for rendering (the .blend has no active camera and no usable light): camera, sun
cam_auto = bpy.data.cameras.new('AutoCamera')
cam_auto.lens = 50.0
cam_auto.sensor_width = 36.0
cam_auto.clip_end = 1000.0
ob_auto_camera = bpy.data.objects.new('AutoCamera', cam_auto)
scene.collection.objects.link(ob_auto_camera)
ob_auto_camera.location = (8.53943, -10.3235, 7.16105)
ob_auto_camera.rotation_euler = (1.09748, -7.21219e-08, 0.694738)
scene.camera = ob_auto_camera
light_auto_sun = bpy.data.lights.new('AutoSun', 'SUN')
light_auto_sun.energy = 3.0
light_auto_sun.angle = 0.0523599
ob_auto_sun = bpy.data.objects.new('AutoSun', light_auto_sun)
scene.collection.objects.link(ob_auto_sun)
ob_auto_sun.rotation_euler = (0.872665, 0.174533, 0.523599)
bpy.context.view_layer.update()
